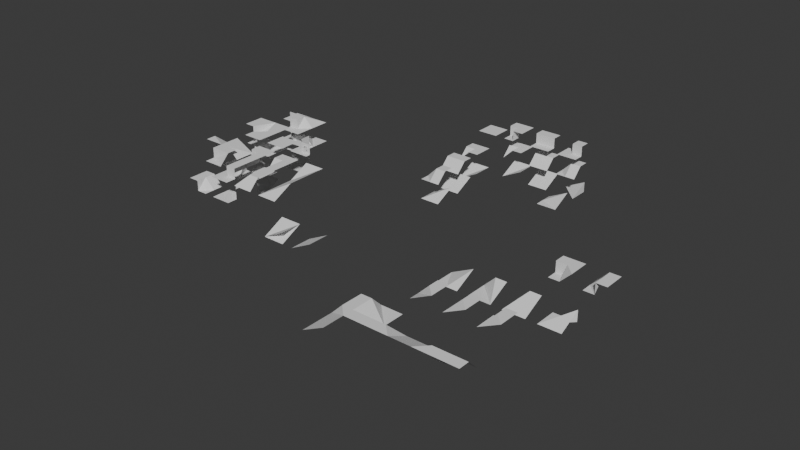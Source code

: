 # Source: Tiles_for_Unity.blend  (saved by Blender 4.0.36; exported with 4.5.12 LTS)
import bpy
from mathutils import Matrix  # noqa: F401  (used for matrix-valued properties, if any)

bpy.ops.wm.read_factory_settings(use_empty=True)
scene = bpy.context.scene
scene.name = 'Scene'

# ---- collections
col_blocks = bpy.data.collections.new('Blocks'); scene.collection.children.link(col_blocks)
col_example = bpy.data.collections.new('Example'); scene.collection.children.link(col_example)
col_basics = bpy.data.collections.new('Basics'); scene.collection.children.link(col_basics)
col_variations = bpy.data.collections.new('Variations'); col_basics.children.link(col_variations)

# ---- node groups
ng_auto_smooth = bpy.data.node_groups.new('Auto Smooth', 'GeometryNodeTree')
_s = ng_auto_smooth.interface.new_socket(name='Geometry', in_out='OUTPUT', socket_type='NodeSocketGeometry')
_s = ng_auto_smooth.interface.new_socket(name='Geometry', in_out='INPUT', socket_type='NodeSocketGeometry')
_s = ng_auto_smooth.interface.new_socket(name='Angle', in_out='INPUT', socket_type='NodeSocketFloat')
_s.subtype = 'ANGLE'
_s.min_value = 0.0
_s.max_value = 3.142
ng_auto_smooth.is_modifier = True
_N = ng_auto_smooth.nodes; _L = ng_auto_smooth.links
n0 = _N.new('NodeGroupOutput'); n0.name = 'Group Output'; n0.location = (480, -100)
n1 = _N.new('NodeGroupInput'); n1.name = 'Group Input'; n1.location = (-420, -300)
n2 = _N.new('NodeGroupInput'); n2.name = 'Group Input.001'; n2.location = (-60, -100)
n3 = _N.new('GeometryNodeSetShadeSmooth'); n3.name = 'Set Shade Smooth'; n3.location = (120, -100)
n3.domain = 'EDGE'
n4 = _N.new('GeometryNodeSetShadeSmooth'); n4.name = 'Set Shade Smooth.001'; n4.location = (300, -100)
n5 = _N.new('GeometryNodeInputMeshEdgeAngle'); n5.name = 'Edge Angle'; n5.location = (-420, -220)
n6 = _N.new('GeometryNodeInputEdgeSmooth'); n6.name = 'Is Edge Smooth'; n6.location = (-60, -160)
n7 = _N.new('GeometryNodeInputShadeSmooth'); n7.name = 'Is Face Smooth'; n7.location = (-240, -340)
n8 = _N.new('FunctionNodeBooleanMath'); n8.name = 'Boolean Math'; n8.location = (-60, -220)
n9 = _N.new('FunctionNodeCompare'); n9.name = 'Compare'; n9.location = (-240, -180)
n9.operation = 'LESS_EQUAL'
_L.new(n5.outputs[0], n9.inputs[0])
_L.new(n4.outputs[0], n0.inputs[0])
_L.new(n1.outputs[1], n9.inputs[1])
_L.new(n9.outputs[0], n8.inputs[0])
_L.new(n7.outputs[0], n8.inputs[1])
_L.new(n2.outputs[0], n3.inputs[0])
_L.new(n6.outputs[0], n3.inputs[1])
_L.new(n3.outputs[0], n4.inputs[0])
_L.new(n8.outputs[0], n3.inputs[2])
n0.is_active_output = True

# ---- world
world_world = bpy.data.worlds.new('World'); scene.world = world_world
world_world.use_nodes = True; world_world.node_tree.nodes.clear()
_N = world_world.node_tree.nodes; _L = world_world.node_tree.links
n0 = _N.new('ShaderNodeOutputWorld'); n0.name = 'World Output'; n0.location = (300, 300)
n1 = _N.new('ShaderNodeBackground'); n1.name = 'Background'; n1.location = (10, 300)
n1.inputs[0].default_value = (0.05088, 0.05088, 0.05088, 1.0)
_L.new(n1.outputs[0], n0.inputs[0])
n0.is_active_output = True
world_world.color = (0.05088, 0.05088, 0.05088)
world_world.use_sun_shadow = False
world_world.sun_shadow_jitter_overblur = 0.0

# ---- meshes
me_plane_033 = bpy.data.meshes.new('Plane.033')
me_plane_033.from_pydata([(-1.0, -1.0, 0.0), (0.0, -1.0, 0.0), (0.0, 0.0, 0.0), (1.0, 1.0, 1.0), (0.0, -1.0, 1.0), (1.0, -1.0, 1.0), (0.0, 0.0, 1.0), (-1.0, 0.0, 0.0), (-1.0, 1.0, 1.0), (-1.0, 0.0, 1.0)], [], [(2, 1, 4, 6), (0, 1, 2, 7), (4, 5, 3, 6), (6, 3, 8, 9), (2, 6, 9, 7)])
_uv = me_plane_033.uv_layers.new(name='UVMap')
_uv.uv.foreach_set('vector', [0.5, 0.5, 0.5, 0.0, 0.5, 0.0, 0.5, 0.5, 0.0, 0.0, 0.5, 0.0, 0.5, 0.5, 0.0, 0.5, 0.5, 0.0, 1.0, 0.0, 1.0, 1.0, 0.5, 0.5, 0.5, 0.5, 1.0, 1.0, 0.5, 1.0, 0.5, 0.5, 0.5, 0.5, 0.5, 0.5, 0.5, 0.5, 0.5, 0.5])
me_plane_033.update()
me_plane_035 = bpy.data.meshes.new('Plane.035')
me_plane_035.from_pydata([(-1.0, -1.0, 0.0), (0.0, 0.0, 1.0), (1.0, 1.0, 1.0), (0.0, 1.0, 1.0), (0.0, -1.0, 0.0), (1.0, -1.0, 0.0), (1.0, 0.0, 1.0), (-1.0, 1.0, 0.0), (-1.0, 0.0, 0.0)], [], [(4, 1, 8), (1, 6, 2, 3), (4, 5, 6, 1), (1, 3, 7, 8), (0, 4, 8)])
_uv = me_plane_035.uv_layers.new(name='UVMap')
_uv.uv.foreach_set('vector', [0.5, 0.0, 0.5, 0.5, 0.0, 0.5, 0.5, 0.5, 1.0, 0.5, 1.0, 1.0, 0.5, 1.0, 0.5, 0.0, 1.0, 0.0, 1.0, 0.5, 0.5, 0.5, 0.5, 0.5, 0.5, 1.0, 0.5, 1.0, 0.5, 0.5, 0.0, 0.0, 0.5, 0.0, 0.0, 0.5])
me_plane_035.update()
me_plane_029 = bpy.data.meshes.new('Plane.029')
me_plane_029.from_pydata([(1.0, -1.0, 0.0), (-1.0, 1.0, 0.0), (-1.0, -1.0, 0.0), (1.0, 0.0, 0.0), (0.0, 1.0, 0.0), (0.0, 0.0, 0.0), (1.0, 0.0, 1.0), (1.0, 1.0, 1.0), (0.0, 1.0, 1.0), (0.0, 0.0, 1.0)], [], [(2, 0, 3, 5), (2, 5, 4, 1), (9, 6, 7, 8), (4, 5, 9, 8), (5, 3, 6, 9)])
_uv = me_plane_029.uv_layers.new(name='UVMap')
_uv.uv.foreach_set('vector', [0.0, 0.0, 1.0, 0.0, 1.0, 0.5, 0.5, 0.5, 0.0, 0.0, 0.5, 0.5, 0.5, 1.0, 0.0, 1.0, 0.5, 0.5, 1.0, 0.5, 1.0, 1.0, 0.5, 1.0, 0.5, 1.0, 0.5, 0.5, 0.5, 0.5, 0.5, 1.0, 0.5, 0.5, 1.0, 0.5, 1.0, 0.5, 0.5, 0.5])
me_plane_029.update()
me_plane_038 = bpy.data.meshes.new('Plane.038')
me_plane_038.from_pydata([(-1.0, 1.0, 0.0), (-1.0, 0.0, 0.0), (1.0, 1.0, 1.0), (0.0, 1.0, 1.0), (1.0, -1.0, 1.0), (1.0, 0.0, 1.0), (0.0, 0.0, 1.0), (0.0, -1.0, 0.0), (0.0, -1.0, 1.0), (-1.0, -1.0, 0.0)], [], [(6, 5, 2, 3), (8, 4, 5, 6), (0, 3, 6, 1), (6, 7, 1), (6, 8, 7), (7, 9, 1)])
_uv = me_plane_038.uv_layers.new(name='UVMap')
_uv.uv.foreach_set('vector', [0.5, 0.5, 1.0, 0.5, 1.0, 1.0, 0.5, 1.0, 0.5, 0.0, 1.0, 0.0, 1.0, 0.5, 0.5, 0.5, 0.0, 1.0, 0.5, 1.0, 0.5, 1.0, 0.0, 1.0, 0.5, 1.0, 0.0, 1.0, 0.0, 1.0, 0.5, 1.0, 0.5, 1.0, 0.0, 1.0, 0.0, 1.0, 0.0, 0.0, 0.0, 1.0])
me_plane_038.update()
me_plane_031 = bpy.data.meshes.new('Plane.031')
me_plane_031.from_pydata([(-1.0, -1.0, 0.0), (-1.0, 1.0, 0.0), (0.0, -1.0, 0.0), (0.0, 1.0, 0.0), (1.0, 1.0, 1.0), (0.0, 1.0, 1.0), (0.0, -1.0, 1.0), (1.0, -1.0, 1.0)], [], [(6, 7, 4, 5), (3, 2, 6, 5), (2, 3, 1, 0)])
_uv = me_plane_031.uv_layers.new(name='UVMap')
_uv.uv.foreach_set('vector', [0.5, 0.0, 1.0, 0.0, 1.0, 1.0, 0.5, 1.0, 0.5, 1.0, 0.5, 0.0, 0.5, 0.0, 0.5, 1.0, 0.5, 0.0, 0.5, 1.0, 0.0, 1.0, 0.0, 0.0])
me_plane_031.update()
me_plane_037 = bpy.data.meshes.new('Plane.037')
me_plane_037.from_pydata([(-1.0, 1.0, 0.0), (1.0, 1.0, 1.0), (0.0, 1.0, 1.0), (1.0, -1.0, 1.0), (-1.0, -1.0, 0.0), (0.0, -1.0, 1.0)], [], [(5, 3, 1, 2), (2, 5, 4, 0)])
_uv = me_plane_037.uv_layers.new(name='UVMap')
_uv.uv.foreach_set('vector', [0.5, 0.0, 1.0, 0.0, 1.0, 1.0, 0.5, 1.0, 0.5, 1.0, 0.5, 1.0, 0.0, 1.0, 0.0, 1.0])
me_plane_037.update()
me_plane_051 = bpy.data.meshes.new('Plane.051')
me_plane_051.from_pydata([(0.0, 0.0, 1.0), (-1.0, 0.0, 1.0), (-1.0, 1.0, 1.0), (1.0, 1.0, 1.0), (0.0, -1.0, 1.0), (-1.0, -1.0, 0.0), (1.0, -1.0, 1.0)], [], [(1, 0, 3, 2), (5, 4, 0), (5, 0, 1), (0, 4, 6, 3)])
_uv = me_plane_051.uv_layers.new(name='UVMap')
_uv.uv.foreach_set('vector', [0.5, 1.0, 0.0, 0.0, 0.0, 0.0, 0.5, 1.0, 0.0, 0.0, 0.0, 0.0, 0.0, 0.0, 0.0, 0.0, 0.0, 0.0, 0.5, 1.0, 0.0, 0.0, 0.0, 0.0, 0.0, 0.0, 0.0, 0.0])
me_plane_051.update()
me_plane_082 = bpy.data.meshes.new('Plane.082')
me_plane_082.from_pydata([(-1.0, -1.0, 0.0), (1.0, 1.51e-07, 1.0), (1.0, 1.0, 1.0), (0.0, -1.0, 0.0), (1.0, -1.0, 1.0), (0.0, 0.0, 0.0), (-1.0, 0.0, 0.0), (-1.0, 0.0, 1.0), (0.0, 7.55e-08, 1.0), (-1.0, 1.0, 1.0), (-7.55e-08, 1.0, 1.0)], [], [(0, 3, 5, 6), (8, 10, 2, 1), (7, 8, 5, 6), (8, 3, 5), (8, 7, 9, 10), (1, 4, 8), (4, 3, 8)])
_uv = me_plane_082.uv_layers.new(name='UVMap')
_uv.uv.foreach_set('vector', [0.0, 0.0, 0.5, 0.0, 0.5, 0.5, 0.0, 0.5, 0.0, 0.0, 0.0, 0.0, 0.0, 0.0, 0.0, 0.0, 0.5, 0.5, 0.0, 0.0, 0.5, 0.5, 0.5, 0.5, 0.0, 0.0, 0.5, 0.0, 0.5, 0.5, 0.0, 0.0, 0.0, 0.0, 0.0, 0.0, 0.0, 0.0, 0.0, 0.0, 1.0, 0.0, 0.0, 0.0, 1.0, 0.0, 0.5, 0.0, 0.0, 0.0])
me_plane_082.update()
me_plane_089 = bpy.data.meshes.new('Plane.089')
me_plane_089.from_pydata([(-1.0, -1.0, 0.0), (1.0, -1.0, 1.0), (-1.0, 1.0, 0.0), (-1.0, 0.0, 0.0), (1.0, 0.0, 1.0), (1.0, 1.0, 1.0)], [], [(0, 1, 4, 3), (4, 5, 2, 3)])
_uv = me_plane_089.uv_layers.new(name='UVMap')
_uv.uv.foreach_set('vector', [0.0, 0.0, 1.0, 0.0, 1.0, 0.5, 0.0, 0.5, 1.0, 0.5, 1.0, 1.0, 0.0, 1.0, 0.0, 0.5])
me_plane_089.update()
me_plane_090 = bpy.data.meshes.new('Plane.090')
me_plane_090.from_pydata([(-1.0, -1.0, 0.0), (1.0, -1.0, 1.0), (-1.0, 1.0, 0.0), (1.0, 1.0, 1.0)], [], [(1, 3, 2, 0)])
_uv = me_plane_090.uv_layers.new(name='UVMap')
_uv.uv.foreach_set('vector', [1.0, 0.0, 1.0, 1.0, 0.0, 1.0, 0.0, 0.0])
me_plane_090.update()
me_plane_091 = bpy.data.meshes.new('Plane.091')
me_plane_091.from_pydata([(-1.0, -1.0, 0.0), (1.0, -1.0, 1.0), (-1.0, 1.0, 0.0), (-1.0, 0.0, 0.0), (0.0, 0.0, 1.0), (1.0, 1.0, 1.0), (0.0, 1.0, 1.0)], [], [(0, 1, 3), (4, 6, 2, 3), (4, 3, 1), (4, 1, 5, 6)])
_uv = me_plane_091.uv_layers.new(name='UVMap')
_uv.uv.foreach_set('vector', [0.0, 0.0, 1.0, 0.0, 0.0, 0.5, 0.5, 0.5, 0.5, 1.0, 0.0, 1.0, 0.0, 0.5, 0.5, 0.5, 0.0, 0.5, 1.0, 0.0, 0.5, 0.5, 1.0, 0.0, 1.0, 1.0, 0.5, 1.0])
me_plane_091.update()
me_plane_092 = bpy.data.meshes.new('Plane.092')
me_plane_092.from_pydata([(1.0, -1.0, 1.0), (0.0, 1.0, 0.0), (0.0, 0.0, 0.0), (0.0, 0.0, 1.0), (1.0, 1.0, 1.0), (0.0, 1.0, 1.0), (-1.0, 1.0, 0.0), (-1.0, -1.0, 0.0)], [], [(0, 3, 7), (3, 5, 1, 2), (2, 1, 6, 7), (3, 0, 4, 5), (3, 2, 7)])
_uv = me_plane_092.uv_layers.new(name='UVMap')
_uv.uv.foreach_set('vector', [1.0, 0.0, 0.5, 0.5, 0.0, 0.0, 0.5, 0.5, 0.5, 1.0, 0.0, 1.0, 0.0, 0.5, 0.0, 0.5, 0.0, 1.0, 0.0, 1.0, 0.0, 0.0, 0.5, 0.5, 1.0, 0.0, 1.0, 1.0, 0.5, 1.0, 0.5, 0.5, 0.0, 0.5, 0.0, 0.0])
me_plane_092.update()
me_plane_093 = bpy.data.meshes.new('Plane.093')
me_plane_093.from_pydata([(1.0, -1.0, 1.0), (-1.0, 1.0, 1.0), (-1.0, -1.0, 0.0), (1.0, 1.0, 1.0)], [], [(1, 2, 3), (2, 0, 3)])
_uv = me_plane_093.uv_layers.new(name='UVMap')
_uv.uv.foreach_set('vector', [0.0, 1.0, 0.0, 0.0, 1.0, 1.0, 0.0, 0.0, 1.0, 0.0, 1.0, 1.0])
me_plane_093.update()
me_plane_095 = bpy.data.meshes.new('Plane.095')
me_plane_095.from_pydata([(1.0, -1.0, 0.0), (-1.0, 1.0, 0.0), (-1.0, -1.0, 0.0), (1.0, 1.0, 1.0), (0.0, 1.0, 1.0)], [], [(2, 1, 0), (0, 1, 4), (3, 0, 4)])
_uv = me_plane_095.uv_layers.new(name='UVMap')
_uv.uv.foreach_set('vector', [0.0, 0.0, 0.0, 0.0, 0.0, 0.0, 0.0, 0.0, 0.0, 0.0, 0.0, 0.0, 0.0, 0.0, 0.0, 0.0, 0.0, 0.0])
me_plane_095.update()
me_plane_096 = bpy.data.meshes.new('Plane.096')
me_plane_096.from_pydata([(1.0, -1.0, 0.0), (-1.0, 1.0, 0.0), (-1.0, -1.0, 0.0), (1.0, 1.0, 1.0), (0.0, 1.0, 1.0)], [], [(2, 3, 4), (2, 0, 3), (1, 2, 4)])
_uv = me_plane_096.uv_layers.new(name='UVMap')
_uv.uv.foreach_set('vector', [0.0, 0.0, 1.0, 1.0, 0.75, 0.75, 0.0, 0.0, 1.0, 0.0, 1.0, 1.0, 0.0, 0.0, 0.0, 0.0, 0.75, 0.75])
me_plane_096.update()
me_plane_098 = bpy.data.meshes.new('Plane.098')
me_plane_098.from_pydata([(1.0, -1.0, 0.0), (1.0, 1.0, 0.0), (-1.0, -1.0, 0.0), (1.0, 1.0, 1.0), (-1.0, 1.0, 0.0)], [], [(1, 2, 3), (2, 0, 3), (1, 4, 2)])
_uv = me_plane_098.uv_layers.new(name='UVMap')
_uv.uv.foreach_set('vector', [0.0, 1.0, 0.0, 0.0, 1.0, 1.0, 0.0, 0.0, 1.0, 0.0, 1.0, 1.0, 0.0, 1.0, 0.0, 0.0, 0.0, 0.0])
me_plane_098.update()
me_plane_099 = bpy.data.meshes.new('Plane.099')
me_plane_099.from_pydata([(-1.0, -1.0, 0.0), (1.0, -1.0, 1.0), (-1.0, 1.0, 0.0), (-1.0, 0.0, 0.0), (0.0, 0.0, 0.5), (1.0, 0.0, 1.0), (1.0, 1.0, 1.0), (0.0, 1.0, 0.5), (0.0, -1.0, 0.5)], [], [(5, 6, 7, 4), (0, 8, 4, 3), (8, 1, 5, 4), (4, 7, 2, 3)])
_uv = me_plane_099.uv_layers.new(name='UVMap')
_uv.uv.foreach_set('vector', [1.0, 0.5, 1.0, 1.0, 0.5, 1.0, 0.5, 0.5, 0.0, 0.0, 0.5, 0.0, 0.5, 0.5, 0.0, 0.5, 0.5, 0.0, 1.0, 0.0, 1.0, 0.5, 0.5, 0.5, 0.5, 0.5, 0.5, 1.0, 0.0, 1.0, 0.0, 0.5])
me_plane_099.update()
me_plane_100 = bpy.data.meshes.new('Plane.100')
me_plane_100.from_pydata([(-1.0, -1.0, 0.0), (1.0, -1.0, 1.0), (-1.0, 1.0, 0.0), (-1.0, 0.0, 0.0), (0.0, 0.0, 1.0), (1.0, 1.0, 1.0), (0.0, 1.0, 1.0)], [], [(0, 1, 3), (4, 6, 2, 3), (4, 3, 1), (4, 1, 5, 6)])
_uv = me_plane_100.uv_layers.new(name='UVMap')
_uv.uv.foreach_set('vector', [0.0, 0.0, 1.0, 0.0, 0.0, 0.5, 0.5, 0.5, 0.5, 1.0, 0.0, 1.0, 0.0, 0.5, 0.5, 0.5, 0.0, 0.5, 1.0, 0.0, 0.5, 0.5, 1.0, 0.0, 1.0, 1.0, 0.5, 1.0])
me_plane_100.update()
me_plane_101 = bpy.data.meshes.new('Plane.101')
me_plane_101.from_pydata([(-1.0, -1.0, 0.0), (0.0, 0.0, 1.0), (1.0, 1.0, 1.0), (0.0, 1.0, 1.0), (0.0, -1.0, 0.0), (1.0, -1.0, 0.0), (1.0, 0.0, 1.0), (-1.0, 1.0, 0.0), (-1.0, 0.0, 0.0)], [], [(4, 1, 8), (1, 6, 2, 3), (4, 5, 6, 1), (1, 3, 7, 8), (0, 4, 8)])
_uv = me_plane_101.uv_layers.new(name='UVMap')
_uv.uv.foreach_set('vector', [0.5, 0.0, 0.5, 0.5, 0.0, 0.5, 0.5, 0.5, 1.0, 0.5, 1.0, 1.0, 0.5, 1.0, 0.5, 0.0, 1.0, 0.0, 1.0, 0.5, 0.5, 0.5, 0.5, 0.5, 0.5, 1.0, 0.5, 1.0, 0.5, 0.5, 0.0, 0.0, 0.5, 0.0, 0.0, 0.5])
me_plane_101.update()
me_plane_103 = bpy.data.meshes.new('Plane.103')
me_plane_103.from_pydata([(1.0, -1.0, 0.0), (-1.0, 1.0, 0.0), (-1.0, -1.0, 0.0), (1.0, 1.0, 1.0), (0.0, 1.0, 1.0)], [], [(2, 1, 0), (0, 1, 4), (3, 0, 4)])
_uv = me_plane_103.uv_layers.new(name='UVMap')
_uv.uv.foreach_set('vector', [0.0, 0.0, 0.0, 0.0, 0.0, 0.0, 0.0, 0.0, 0.0, 0.0, 0.0, 0.0, 0.0, 0.0, 0.0, 0.0, 0.0, 0.0])
me_plane_103.update()
me_plane_104 = bpy.data.meshes.new('Plane.104')
me_plane_104.from_pydata([(3.0, -1.0, 1.0), (2.0, -1.0, 1.0), (1.0, 1.0, 1.0), (2.0, 1.0, 1.0), (1.0, -1.0, 0.0), (3.0, 1.0, 1.0)], [], [(4, 1, 3), (2, 4, 3), (3, 1, 0, 5)])
_uv = me_plane_104.uv_layers.new(name='UVMap')
_uv.uv.foreach_set('vector', [0.0, 0.0, 0.0, 0.0, 0.0, 0.0, 0.0, 0.0, 0.0, 0.0, 0.0, 0.0, 0.0, 0.0, 0.0, 0.0, 0.0, 0.0, 0.0, 0.0])
me_plane_104.update()
me_plane_105 = bpy.data.meshes.new('Plane.105')
me_plane_105.from_pydata([(-1.0, -1.0, 0.0), (1.0, -1.0, 1.0), (-1.0, 1.0, 0.0), (-1.0, 0.0, 0.0), (0.0, 0.0, 1.0), (1.0, 1.0, 1.0), (0.0, 1.0, 1.0)], [], [(1, 4, 0), (4, 6, 2, 3), (4, 1, 5, 6), (4, 3, 0)])
_uv = me_plane_105.uv_layers.new(name='UVMap')
_uv.uv.foreach_set('vector', [1.0, 0.0, 0.5, 0.5, 0.0, 0.0, 0.5, 0.5, 0.5, 1.0, 0.0, 1.0, 0.0, 0.5, 0.5, 0.5, 1.0, 0.0, 1.0, 1.0, 0.5, 1.0, 0.5, 0.5, 0.0, 0.5, 0.0, 0.0])
me_plane_105.update()
me_plane_106 = bpy.data.meshes.new('Plane.106')
me_plane_106.from_pydata([(1.0, -1.0, 1.0), (0.0, 1.0, 0.0), (0.0, 0.0, 0.0), (0.0, 0.0, 1.0), (1.0, 1.0, 1.0), (0.0, 1.0, 1.0), (-1.0, 1.0, 0.0), (-1.0, -1.0, 0.0)], [], [(0, 3, 7), (3, 5, 1, 2), (2, 1, 6, 7), (3, 0, 4, 5), (3, 2, 7)])
_uv = me_plane_106.uv_layers.new(name='UVMap')
_uv.uv.foreach_set('vector', [1.0, 0.0, 0.5, 0.5, 0.0, 0.0, 0.5, 0.5, 0.5, 1.0, 0.0, 1.0, 0.0, 0.5, 0.0, 0.5, 0.0, 1.0, 0.0, 1.0, 0.0, 0.0, 0.5, 0.5, 1.0, 0.0, 1.0, 1.0, 0.5, 1.0, 0.5, 0.5, 0.0, 0.5, 0.0, 0.0])
me_plane_106.update()
me_plane_107 = bpy.data.meshes.new('Plane.107')
me_plane_107.from_pydata([(-1.0, 1.0, 0.0), (-1.0, 0.0, 0.0), (1.0, 1.0, 1.0), (0.0, 1.0, 1.0), (1.0, -1.0, 1.0), (1.0, 0.0, 1.0), (0.0, 0.0, 1.0), (0.0, -1.0, 0.0), (0.0, -1.0, 1.0), (-1.0, -1.0, 0.0)], [], [(6, 5, 2, 3), (8, 4, 5, 6), (0, 3, 6, 1), (6, 7, 1), (6, 8, 7), (7, 9, 1)])
_uv = me_plane_107.uv_layers.new(name='UVMap')
_uv.uv.foreach_set('vector', [0.5, 0.5, 1.0, 0.5, 1.0, 1.0, 0.5, 1.0, 0.5, 0.0, 1.0, 0.0, 1.0, 0.5, 0.5, 0.5, 0.0, 1.0, 0.5, 1.0, 0.5, 1.0, 0.0, 1.0, 0.5, 1.0, 0.0, 1.0, 0.0, 1.0, 0.5, 1.0, 0.5, 1.0, 0.0, 1.0, 0.0, 1.0, 0.0, 0.0, 0.0, 1.0])
me_plane_107.update()
me_plane_108 = bpy.data.meshes.new('Plane.108')
me_plane_108.from_pydata([(-1.0, -1.0, 0.0), (1.0, -1.0, 1.0), (-1.0, 1.0, 0.0), (-1.0, 0.0, 0.0), (0.0, 0.0, 0.5), (1.0, 0.0, 1.0), (1.0, 1.0, 1.0), (0.0, 1.0, 0.5), (0.0, -1.0, 0.5)], [], [(5, 6, 7, 4), (0, 8, 4, 3), (8, 1, 5, 4), (4, 7, 2, 3)])
_uv = me_plane_108.uv_layers.new(name='UVMap')
_uv.uv.foreach_set('vector', [1.0, 0.5, 1.0, 1.0, 0.5, 1.0, 0.5, 0.5, 0.0, 0.0, 0.5, 0.0, 0.5, 0.5, 0.0, 0.5, 0.5, 0.0, 1.0, 0.0, 1.0, 0.5, 0.5, 0.5, 0.5, 0.5, 0.5, 1.0, 0.0, 1.0, 0.0, 0.5])
me_plane_108.update()
me_plane_109 = bpy.data.meshes.new('Plane.109')
me_plane_109.from_pydata([(-1.0, -1.0, 0.0), (1.0, -1.0, 1.0), (-1.0, 1.0, 0.0), (-1.0, 0.0, 0.0), (0.0, 0.0, 1.0), (1.0, 1.0, 1.0), (0.0, 1.0, 1.0)], [], [(4, 6, 2, 3), (4, 1, 5, 6), (4, 3, 0), (1, 4, 0)])
_uv = me_plane_109.uv_layers.new(name='UVMap')
_uv.uv.foreach_set('vector', [0.5, 0.5, 0.5, 1.0, 0.0, 1.0, 0.0, 0.5, 0.5, 0.5, 1.0, 0.0, 1.0, 1.0, 0.5, 1.0, 0.5, 0.5, 0.0, 0.5, 0.0, 0.0, 1.0, 0.0, 0.5, 0.5, 0.0, 0.0])
me_plane_109.update()
me_plane_110 = bpy.data.meshes.new('Plane.110')
me_plane_110.from_pydata([(-1.0, -1.0, 0.0), (1.0, -1.0, 1.0), (-1.0, 1.0, 0.0), (1.0, 1.0, 0.0), (-1.0, 0.0, 0.0)], [], [(3, 2, 4), (0, 1, 4), (1, 3, 4)])
_uv = me_plane_110.uv_layers.new(name='UVMap')
_uv.uv.foreach_set('vector', [1.0, 1.0, 0.0, 1.0, 0.0, 0.5, 0.0, 0.0, 1.0, 0.0, 0.0, 0.5, 1.0, 0.0, 1.0, 1.0, 0.0, 0.5])
me_plane_110.update()
me_plane_112 = bpy.data.meshes.new('Plane.112')
me_plane_112.from_pydata([(-1.0, -1.0, 0.0), (1.0, -1.0, 0.0), (-1.0, 1.0, 0.0), (1.0, 1.0, 0.0)], [], [(3, 2, 0, 1)])
_uv = me_plane_112.uv_layers.new(name='UVMap')
_uv.uv.foreach_set('vector', [1.0, 1.0, 0.0, 1.0, 0.0, 0.0, 1.0, 0.0])
me_plane_112.update()
me_plane_113 = bpy.data.meshes.new('Plane.113')
me_plane_113.from_pydata([(-1.0, 1.0, 0.0), (1.0, 1.0, 1.0), (1.0, 1.0, 0.0), (1.0, -1.0, 0.0)], [], [(1, 2, 0), (2, 1, 3), (1, 0, 3)])
_uv = me_plane_113.uv_layers.new(name='UVMap')
_uv.uv.foreach_set('vector', [1.0, 1.0, 0.0, 0.0, 0.0, 1.0, 0.0, 0.0, 1.0, 1.0, 0.0, 0.0, 1.0, 1.0, 0.0, 1.0, 0.0, 0.0])
me_plane_113.update()
me_plane_117 = bpy.data.meshes.new('Plane.117')
me_plane_117.from_pydata([(0.0, 0.0, 1.0), (-1.0, 0.0, 1.0), (-1.0, 1.0, 1.0), (1.0, 1.0, 1.0), (0.0, -1.0, 1.0), (-1.0, -1.0, 0.0), (1.0, -1.0, 1.0)], [], [(1, 0, 3, 2), (5, 4, 0), (5, 0, 1), (0, 4, 6, 3)])
_uv = me_plane_117.uv_layers.new(name='UVMap')
_uv.uv.foreach_set('vector', [0.5, 1.0, 0.0, 0.0, 0.0, 0.0, 0.5, 1.0, 0.0, 0.0, 0.0, 0.0, 0.0, 0.0, 0.0, 0.0, 0.0, 0.0, 0.5, 1.0, 0.0, 0.0, 0.0, 0.0, 0.0, 0.0, 0.0, 0.0])
me_plane_117.update()
me_plane_118 = bpy.data.meshes.new('Plane.118')
me_plane_118.from_pydata([(-1.0, 1.0, 0.0), (1.0, 1.0, 1.0), (0.0, 1.0, 1.0), (1.0, -1.0, 1.0), (-1.0, -1.0, 0.0), (0.0, -1.0, 1.0)], [], [(5, 3, 1, 2), (2, 5, 4, 0)])
_uv = me_plane_118.uv_layers.new(name='UVMap')
_uv.uv.foreach_set('vector', [0.5, 0.0, 1.0, 0.0, 1.0, 1.0, 0.5, 1.0, 0.5, 1.0, 0.5, 1.0, 0.0, 1.0, 0.0, 1.0])
me_plane_118.update()
me_plane_119 = bpy.data.meshes.new('Plane.119')
me_plane_119.from_pydata([(-1.0, -1.0, 0.0), (0.0, 0.0, 1.0), (1.0, 1.0, 1.0), (0.0, 1.0, 1.0), (0.0, -1.0, 0.0), (1.0, -1.0, 0.0), (1.0, 0.0, 1.0), (-1.0, 1.0, 0.0), (-1.0, 0.0, 0.0)], [], [(4, 1, 8), (1, 6, 2, 3), (4, 5, 6, 1), (1, 3, 7, 8), (0, 4, 8)])
_uv = me_plane_119.uv_layers.new(name='UVMap')
_uv.uv.foreach_set('vector', [0.5, 0.0, 0.5, 0.5, 0.0, 0.5, 0.5, 0.5, 1.0, 0.5, 1.0, 1.0, 0.5, 1.0, 0.5, 0.0, 1.0, 0.0, 1.0, 0.5, 0.5, 0.5, 0.5, 0.5, 0.5, 1.0, 0.5, 1.0, 0.5, 0.5, 0.0, 0.0, 0.5, 0.0, 0.0, 0.5])
me_plane_119.update()
me_plane_120 = bpy.data.meshes.new('Plane.120')
me_plane_120.from_pydata([(1.0, -1.0, 1.0), (-1.0, 1.0, 1.0), (-1.0, -1.0, 0.0), (1.0, 1.0, 1.0)], [], [(1, 2, 3), (2, 0, 3)])
_uv = me_plane_120.uv_layers.new(name='UVMap')
_uv.uv.foreach_set('vector', [0.0, 1.0, 0.0, 0.0, 1.0, 1.0, 0.0, 0.0, 1.0, 0.0, 1.0, 1.0])
me_plane_120.update()
me_plane_121 = bpy.data.meshes.new('Plane.121')
me_plane_121.from_pydata([(-1.0, -1.0, 0.0), (1.0, -1.0, 1.0), (-1.0, 1.0, 0.0), (1.0, 1.0, 1.0)], [], [(1, 3, 2, 0)])
_uv = me_plane_121.uv_layers.new(name='UVMap')
_uv.uv.foreach_set('vector', [1.0, 0.0, 1.0, 1.0, 0.0, 1.0, 0.0, 0.0])
me_plane_121.update()
me_plane_122 = bpy.data.meshes.new('Plane.122')
me_plane_122.from_pydata([(1.0, -1.0, 0.0), (-1.0, 1.0, 0.0), (-1.0, -1.0, 0.0), (1.0, 1.0, 1.0)], [], [(1, 2, 3), (2, 0, 3)])
_uv = me_plane_122.uv_layers.new(name='UVMap')
_uv.uv.foreach_set('vector', [0.0, 1.0, 0.0, 0.0, 1.0, 1.0, 0.0, 0.0, 1.0, 0.0, 1.0, 1.0])
me_plane_122.update()
me_plane_123 = bpy.data.meshes.new('Plane.123')
me_plane_123.from_pydata([(-1.0, -1.0, 0.0), (1.0, -1.0, 0.0), (-1.0, 1.0, 0.0), (1.0, 1.0, 1.0), (-1.0, 0.0, 0.0)], [], [(3, 2, 4), (0, 1, 4), (1, 3, 4)])
_uv = me_plane_123.uv_layers.new(name='UVMap')
_uv.uv.foreach_set('vector', [1.0, 1.0, 0.0, 1.0, 0.0, 0.5, 0.0, 0.0, 1.0, 0.0, 0.0, 0.5, 1.0, 0.0, 1.0, 1.0, 0.0, 0.5])
me_plane_123.update()
me_plane_195 = bpy.data.meshes.new('Plane.195')
me_plane_195.from_pydata([(4.0, -1.0, 1.0), (2.0, 1.0, 1.0), (2.0, -1.0, 1.0), (2.5, 1.0, 2.0), (3.275, -0.5, 1.275), (4.0, -0.5, 2.0), (2.5, 0.0, 2.0), (3.0, -0.5, 2.0), (3.725, -0.5, 1.725), (3.275, -0.5, 1.725), (3.725, -0.5, 1.275), (3.75, -0.5, 1.75), (3.25, -0.5, 1.75), (3.75, -0.5, 1.25), (3.25, -0.5, 1.25), (3.75, -0.55, 1.75), (3.25, -0.55, 1.75), (3.75, -0.55, 1.25), (3.25, -0.55, 1.25), (3.725, -0.55, 1.725), (3.275, -0.55, 1.725), (3.725, -0.55, 1.275), (3.275, -0.55, 1.275), (3.5, -0.5, 1.725), (3.725, -0.5, 1.5), (3.5, -0.5, 1.275), (3.275, -0.5, 1.5), (3.75, -1.0, 1.0), (3.525, -0.5, 1.525), (3.7, -0.5, 1.525), (3.7, -0.5, 1.7), (3.525, -0.5, 1.7), (3.3, -0.5, 1.525), (3.475, -0.5, 1.525), (3.475, -0.5, 1.7), (3.3, -0.5, 1.7), (3.3, -0.5, 1.3), (3.475, -0.5, 1.3), (3.475, -0.5, 1.475), (3.3, -0.5, 1.475), (3.525, -0.5, 1.3), (3.7, -0.5, 1.3), (3.7, -0.5, 1.475), (3.525, -0.5, 1.475), (3.5, -0.525, 1.725), (3.275, -0.525, 1.725), (3.725, -0.525, 1.5), (3.725, -0.525, 1.725), (3.5, -0.525, 1.275), (3.275, -0.525, 1.275), (3.275, -0.525, 1.5), (3.725, -0.525, 1.275), (3.5, -0.525, 1.5), (3.7, -0.525, 1.525), (3.525, -0.525, 1.525), (3.525, -0.525, 1.7), (3.7, -0.525, 1.7), (3.475, -0.525, 1.525), (3.3, -0.525, 1.525), (3.3, -0.525, 1.7), (3.475, -0.525, 1.7), (3.475, -0.525, 1.3), (3.3, -0.525, 1.3), (3.3, -0.525, 1.475), (3.475, -0.525, 1.475), (3.7, -0.525, 1.3), (3.525, -0.525, 1.3), (3.525, -0.525, 1.475), (3.7, -0.525, 1.475), (3.25, -1.0, 1.0), (3.0, -0.5, 1.25), (2.5, 0.0, 1.25), (2.5, 1.0, 1.25), (4.0, -0.5, 1.25), (4.0, -0.5, 1.062), (3.75, -0.5, 1.062), (3.25, -0.5, 1.062), (3.0, -0.5, 1.062), (2.5, 0.0, 1.062), (2.5, 1.0, 1.062), (2.45, 1.0, 1.0), (3.75, -0.55, 1.0), (3.25, -0.55, 1.0), (4.0, -0.55, 1.0), (3.75, -0.55, 1.062), (3.25, -0.55, 1.062), (2.979, -0.55, 1.062), (2.45, 1.0, 1.062), (4.0, -0.55, 1.062), (2.45, -0.02071, 1.062), (2.979, -0.55, 1.0), (2.45, -0.02071, 1.0), (2.5, 0.75, 1.9), (2.5, 0.25, 1.9), (2.0, 0.25, 1.0), (2.0, 0.75, 1.0), (2.5, 0.275, 1.062), (2.5, 0.725, 1.062), (2.5, 0.75, 1.25), (2.5, 0.25, 1.25), (2.45, 0.75, 1.062), (2.45, 0.25, 1.062), (2.45, 0.75, 1.0), (2.45, 0.25, 1.0), (2.5, 0.25, 1.062), (2.5, 0.75, 1.062), (2.5, 0.275, 1.25), (2.5, 0.725, 1.875), (2.5, 0.275, 1.875), (2.5, 0.725, 1.25), (2.45, 0.725, 1.062), (2.45, 0.275, 1.062), (2.45, 0.275, 1.0), (2.45, 0.725, 1.0), (2.0, 0.725, 1.0), (2.0, 0.275, 1.0)], [], [(79, 105, 98, 72), (78, 104, 101, 89), (78, 77, 70, 71), (12, 11, 5, 7), (11, 13, 73, 5), (14, 13, 17, 18), (11, 12, 16, 15), (8, 24, 10, 51, 46, 47), (4, 26, 9, 45, 50, 49), (20, 19, 15, 16), (19, 21, 17, 15), (21, 22, 18, 17), (22, 20, 16, 18), (10, 25, 4, 49, 48, 51), (13, 11, 15, 17), (9, 23, 8, 47, 44, 45), (12, 14, 18, 16), (38, 37, 61, 64), (31, 30, 56, 55), (40, 43, 67, 66), (34, 33, 57, 60), (9, 26, 50, 45), (36, 39, 63, 62), (30, 29, 53, 56), (41, 40, 66, 65), (32, 35, 59, 58), (25, 10, 51, 48), (37, 36, 62, 61), (28, 31, 55, 54), (33, 32, 58, 57), (26, 4, 49, 50), (10, 24, 46, 51), (29, 28, 54, 53), (52, 46, 53, 54), (46, 47, 56, 53), (47, 44, 55, 56), (44, 52, 54, 55), (50, 52, 57, 58), (52, 44, 60, 57), (44, 45, 59, 60), (45, 50, 58, 59), (49, 48, 61, 62), (48, 52, 64, 61), (52, 50, 63, 64), (50, 49, 62, 63), (48, 51, 65, 66), (51, 46, 68, 65), (46, 52, 67, 68), (52, 48, 66, 67), (35, 34, 60, 59), (42, 41, 65, 68), (39, 38, 64, 63), (43, 42, 68, 67), (23, 9, 45, 44), (24, 8, 47, 46), (8, 23, 44, 47), (4, 25, 48, 49), (45, 44, 47, 19, 20), (47, 46, 51, 21, 19), (51, 48, 49, 22, 21), (49, 50, 45, 20, 22), (75, 13, 14, 76), (27, 81, 82, 69), (70, 14, 12, 7), (71, 70, 7, 6), (102, 80, 1, 95), (14, 70, 77, 76), (104, 78, 71, 99), (73, 13, 75, 74), (76, 77, 86, 85), (88, 84, 81, 83), (85, 86, 90, 82), (81, 84, 85, 82), (91, 90, 86, 89), (75, 76, 85, 84), (74, 75, 84, 88), (2, 69, 82, 90), (77, 78, 89, 86), (91, 103, 94, 2), (83, 81, 27, 0), (90, 91, 2), (103, 91, 89, 101), (105, 79, 87, 100), (99, 71, 6, 93), (80, 102, 100, 87), (105, 100, 110, 97), (103, 101, 111, 112), (102, 95, 114, 113), (106, 108, 107, 109), (96, 106, 109, 97), (72, 98, 92, 3), (96, 111, 101, 104), (108, 106, 99, 93), (107, 108, 93, 92), (109, 107, 92, 98), (106, 96, 104, 99), (97, 109, 98, 105), (97, 96, 111, 110), (110, 111, 112, 113), (113, 112, 115, 114), (113, 110, 100, 102), (112, 115, 94, 103), (92, 93, 6, 3)])
_uv = me_plane_195.uv_layers.new(name='UVMap')
_uv.uv.foreach_set('vector', [0.5, 1.0, 0.5, 0.9167, 0.5, 0.9167, 0.5, 1.0, 0.5, 0.6667, 0.5, 0.75, 0.5, 0.7533, 0.5, 0.6667, 0.5, 0.6667, 0.6667, 0.5, 0.6667, 0.5, 0.5, 0.6667, 0.75, 0.5, 0.9167, 0.5, 1.0, 0.5, 0.6667, 0.5, 0.9167, 0.5, 0.9167, 0.5, 1.0, 0.5, 1.0, 0.5, 0.75, 0.5, 0.9167, 0.5, 0.9167, 0.5, 0.75, 0.5, 0.9167, 0.5, 0.75, 0.5, 0.75, 0.5, 0.9167, 0.5, 0.9083, 0.5, 0.9083, 0.5, 0.9083, 0.5, 0.9083, 0.5, 0.9083, 0.5, 0.9083, 0.5, 0.7583, 0.5, 0.7583, 0.5, 0.7583, 0.5, 0.7583, 0.5, 0.7583, 0.5, 0.7583, 0.5, 0.7583, 0.5, 0.9083, 0.5, 0.9167, 0.5, 0.75, 0.5, 0.9083, 0.5, 0.9083, 0.5, 0.9167, 0.5, 0.9167, 0.5, 0.9083, 0.5, 0.7583, 0.5, 0.75, 0.5, 0.9167, 0.5, 0.7583, 0.5, 0.7583, 0.5, 0.75, 0.5, 0.75, 0.5, 0.9083, 0.5, 0.8333, 0.5, 0.7583, 0.5, 0.7583, 0.5, 0.8333, 0.5, 0.9083, 0.5, 0.9167, 0.5, 0.9167, 0.5, 0.9167, 0.5, 0.9167, 0.5, 0.7583, 0.5, 0.8333, 0.5, 0.9083, 0.5, 0.9083, 0.5, 0.8333, 0.5, 0.7583, 0.5, 0.75, 0.5, 0.75, 0.5, 0.75, 0.5, 0.75, 0.5, 0.0, 0.0, 0.0, 0.0, 0.0, 0.0, 0.0, 0.0, 0.0, 0.0, 0.0, 0.0, 0.0, 0.0, 0.0, 0.0, 0.0, 0.0, 0.0, 0.0, 0.0, 0.0, 0.0, 0.0, 0.0, 0.0, 0.0, 0.0, 0.0, 0.0, 0.0, 0.0, 0.7583, 0.5, 0.7583, 0.5, 0.7583, 0.5, 0.7583, 0.5, 0.0, 0.0, 0.0, 0.0, 0.0, 0.0, 0.0, 0.0, 0.0, 0.0, 0.0, 0.0, 0.0, 0.0, 0.0, 0.0, 0.0, 0.0, 0.0, 0.0, 0.0, 0.0, 0.0, 0.0, 0.0, 0.0, 0.0, 0.0, 0.0, 0.0, 0.0, 0.0, 0.8333, 0.5, 0.9083, 0.5, 0.9083, 0.5, 0.8333, 0.5, 0.0, 0.0, 0.0, 0.0, 0.0, 0.0, 0.0, 0.0, 0.0, 0.0, 0.0, 0.0, 0.0, 0.0, 0.0, 0.0, 0.0, 0.0, 0.0, 0.0, 0.0, 0.0, 0.0, 0.0, 0.7583, 0.5, 0.7583, 0.5, 0.7583, 0.5, 0.7583, 0.5, 0.9083, 0.5, 0.9083, 0.5, 0.9083, 0.5, 0.9083, 0.5, 0.0, 0.0, 0.0, 0.0, 0.0, 0.0, 0.0, 0.0, 0.8333, 0.5, 0.9083, 0.5, 0.9, 0.5, 0.8417, 0.5, 0.9083, 0.5, 0.9083, 0.5, 0.9, 0.5, 0.9, 0.5, 0.9083, 0.5, 0.8333, 0.5, 0.8417, 0.5, 0.9, 0.5, 0.8333, 0.5, 0.8333, 0.5, 0.8417, 0.5, 0.8417, 0.5, 0.7583, 0.5, 0.8333, 0.5, 0.825, 0.5, 0.7667, 0.5, 0.8333, 0.5, 0.8333, 0.5, 0.825, 0.5, 0.825, 0.5, 0.8333, 0.5, 0.7583, 0.5, 0.7667, 0.5, 0.825, 0.5, 0.7583, 0.5, 0.7583, 0.5, 0.7667, 0.5, 0.7667, 0.5, 0.7583, 0.5, 0.8333, 0.5, 0.825, 0.5, 0.7667, 0.5, 0.8333, 0.5, 0.8333, 0.5, 0.825, 0.5, 0.825, 0.5, 0.8333, 0.5, 0.7583, 0.5, 0.7667, 0.5, 0.825, 0.5, 0.7583, 0.5, 0.7583, 0.5, 0.7667, 0.5, 0.7667, 0.5, 0.8333, 0.5, 0.9083, 0.5, 0.9, 0.5, 0.8417, 0.5, 0.9083, 0.5, 0.9083, 0.5, 0.9, 0.5, 0.9, 0.5, 0.9083, 0.5, 0.8333, 0.5, 0.8417, 0.5, 0.9, 0.5, 0.8333, 0.5, 0.8333, 0.5, 0.8417, 0.5, 0.8417, 0.5, 0.0, 0.0, 0.0, 0.0, 0.0, 0.0, 0.0, 0.0, 0.0, 0.0, 0.0, 0.0, 0.0, 0.0, 0.0, 0.0, 0.0, 0.0, 0.0, 0.0, 0.0, 0.0, 0.0, 0.0, 0.0, 0.0, 0.0, 0.0, 0.0, 0.0, 0.0, 0.0, 0.8333, 0.5, 0.7583, 0.5, 0.7583, 0.5, 0.8333, 0.5, 0.9083, 0.5, 0.9083, 0.5, 0.9083, 0.5, 0.9083, 0.5, 0.9083, 0.5, 0.8333, 0.5, 0.8333, 0.5, 0.9083, 0.5, 0.7583, 0.5, 0.8333, 0.5, 0.8333, 0.5, 0.7583, 0.5, 0.7583, 0.5, 0.8333, 0.5, 0.9083, 0.5, 0.9083, 0.5, 0.7583, 0.5, 0.9083, 0.5, 0.9083, 0.5, 0.9083, 0.5, 0.9083, 0.5, 0.9083, 0.5, 0.9083, 0.5, 0.8333, 0.5, 0.7583, 0.5, 0.7583, 0.5, 0.9083, 0.5, 0.7583, 0.5, 0.7583, 0.5, 0.7583, 0.5, 0.7583, 0.5, 0.7583, 0.5, 0.9167, 0.5, 0.9167, 0.5, 0.75, 0.5, 0.75, 0.5, 0.9167, 0.0, 0.9167, 0.45, 0.75, 0.45, 0.75, 0.0, 0.6667, 0.5, 0.75, 0.5, 0.75, 0.5, 0.6667, 0.5, 0.5, 0.6667, 0.6667, 0.5, 0.6667, 0.5, 0.5, 0.6667, 0.45, 0.9149, 0.45, 1.0, 0.0, 1.0, 0.0, 0.75, 0.75, 0.5, 0.6667, 0.5, 0.6667, 0.5, 0.75, 0.5, 0.5, 0.75, 0.5, 0.6667, 0.5, 0.6667, 0.5, 0.75, 1.0, 0.5, 0.9167, 0.5, 0.9167, 0.5, 1.0, 0.5, 0.75, 0.5, 0.6667, 0.5, 0.6667, 0.5, 0.75, 0.5, 1.0, 0.5, 0.9167, 0.5, 0.9167, 0.5, 1.0, 0.5, 0.75, 0.5, 0.6667, 0.5, 0.6667, 0.5, 0.75, 0.5, 0.9167, 0.5, 0.9167, 0.5, 0.75, 0.5, 0.75, 0.5, 0.5, 0.6667, 0.6667, 0.5, 0.6667, 0.5, 0.5, 0.6667, 0.9167, 0.5, 0.75, 0.5, 0.75, 0.5, 0.9167, 0.5, 1.0, 0.5, 0.9167, 0.5, 0.9167, 0.5, 1.0, 0.5, 0.0, 0.0, 0.75, 0.0, 0.75, 0.5, 0.666, 0.4535, 0.6667, 0.5, 0.5, 0.6667, 0.5, 0.6667, 0.6667, 0.5, 0.45, 0.6598, 0.45, 0.7482, 0.0, 0.4167, 0.0, 0.0, 1.0, 0.45, 0.9167, 0.45, 0.9167, 0.0, 1.0, 0.0, 0.666, 0.4535, 0.45, 0.6598, 0.0, 0.0, 0.5, 0.7533, 0.5, 0.6667, 0.5, 0.6667, 0.5, 0.7533, 0.5, 0.9167, 0.5, 1.0, 0.5, 1.0, 0.5, 0.9167, 0.5, 0.75, 0.5, 0.6667, 0.5, 0.6667, 0.5, 0.75, 0.5, 1.0, 0.5, 0.9167, 0.5, 0.9167, 0.5, 1.0, 0.5, 0.9167, 0.5, 0.9167, 0.5, 0.9085, 0.5, 0.9083, 0.5, 0.7533, 0.5, 0.7533, 0.5, 0.7615, 0.5, 0.7615, 0.45, 0.9149, 0.0, 0.75, 0.0, 0.7333, 0.45, 0.9066, 0.5, 0.7583, 0.5, 0.7583, 0.5, 0.9083, 0.5, 0.9083, 0.5, 0.7583, 0.5, 0.7583, 0.5, 0.9083, 0.5, 0.9083, 0.5, 1.0, 0.5, 0.9167, 0.5, 0.9167, 0.5, 1.0, 0.5, 0.7583, 0.5, 0.7615, 0.5, 0.7533, 0.5, 0.75, 0.5, 0.7583, 0.5, 0.7583, 0.5, 0.75, 0.5, 0.75, 0.5, 0.9083, 0.5, 0.7583, 0.5, 0.75, 0.5, 0.9167, 0.5, 0.9083, 0.5, 0.9083, 0.5, 0.9167, 0.5, 0.9167, 0.5, 0.7583, 0.5, 0.7583, 0.5, 0.75, 0.5, 0.75, 0.5, 0.9083, 0.5, 0.9083, 0.5, 0.9167, 0.5, 0.9167, 0.5, 0.9083, 0.5, 0.7583, 0.5, 0.7583, 0.5, 0.9083, 0.5, 0.9083, 0.5, 0.7583, 0.5, 0.7583, 0.5, 0.9083, 0.5, 0.9083, 0.5, 0.7583, 0.5, 0.7583, 0.5, 0.9083, 0.5, 0.9085, 0.5, 0.9085, 0.5, 0.9167, 0.5, 0.9167, 0.45, 0.7565, 0.0, 0.4333, 0.0, 0.4167, 0.45, 0.7482, 0.5, 0.9167, 0.5, 0.75, 0.5, 0.6667, 0.5, 1.0])
me_plane_195.update()
me_plane_060 = bpy.data.meshes.new('Plane.060')
me_plane_060.from_pydata([(-1.0, -1.0, 0.0), (1.0, -1.0, 0.0), (-1.0, 1.0, 0.0), (-1.0, 0.0, 0.0), (0.0, -1.0, 0.0), (1.0, 0.0, 0.0), (1.0, 1.0, 0.0), (0.0, 1.0, 0.0), (0.0, 0.0, 0.0)], [], [(4, 1, 5, 8), (0, 4, 8, 3), (3, 8, 7, 2), (8, 5, 6, 7)])
_uv = me_plane_060.uv_layers.new(name='UVMap')
_uv.uv.foreach_set('vector', [0.5, 0.0, 1.0, 0.0, 1.0, 0.5, 0.5, 0.5, 0.0, 0.0, 0.5, 0.0, 0.5, 0.5, 0.0, 0.5, 0.0, 0.5, 0.5, 0.5, 0.5, 1.0, 0.0, 1.0, 0.5, 0.5, 1.0, 0.5, 1.0, 1.0, 0.5, 1.0])
me_plane_060.update()
me_plane_061 = bpy.data.meshes.new('Plane.061')
me_plane_061.from_pydata([(-1.0, -1.0, 0.0), (1.0, -1.0, 0.0), (-1.0, 1.0, 0.0), (-1.0, 0.0, 0.0), (0.0, -1.0, 0.0), (1.0, 0.0, 0.0), (1.0, 1.0, 0.0), (0.0, 1.0, 0.0), (0.0, 0.0, 0.0)], [], [(4, 1, 5, 8), (0, 4, 8, 3), (3, 8, 7, 2), (8, 5, 6, 7)])
_uv = me_plane_061.uv_layers.new(name='UVMap')
_uv.uv.foreach_set('vector', [0.5, 0.0, 1.0, 0.0, 1.0, 0.5, 0.5, 0.5, 0.0, 0.0, 0.5, 0.0, 0.5, 0.5, 0.0, 0.5, 0.0, 0.5, 0.5, 0.5, 0.5, 1.0, 0.0, 1.0, 0.5, 0.5, 1.0, 0.5, 1.0, 1.0, 0.5, 1.0])
me_plane_061.update()
me_plane_062 = bpy.data.meshes.new('Plane.062')
me_plane_062.from_pydata([(-1.0, -1.0, 0.0), (1.0, -1.0, 0.0), (-1.0, 1.0, 0.0), (-1.0, 0.0, 0.0), (0.0, -1.0, 0.0), (1.0, 0.0, 0.0), (1.0, 1.0, 0.0), (0.0, 1.0, 0.0), (0.0, 0.0, 0.0)], [], [(4, 1, 5, 8), (0, 4, 8, 3), (3, 8, 7, 2), (8, 5, 6, 7)])
_uv = me_plane_062.uv_layers.new(name='UVMap')
_uv.uv.foreach_set('vector', [0.5, 0.0, 1.0, 0.0, 1.0, 0.5, 0.5, 0.5, 0.0, 0.0, 0.5, 0.0, 0.5, 0.5, 0.0, 0.5, 0.0, 0.5, 0.5, 0.5, 0.5, 1.0, 0.0, 1.0, 0.5, 0.5, 1.0, 0.5, 1.0, 1.0, 0.5, 1.0])
me_plane_062.update()
me_plane_063 = bpy.data.meshes.new('Plane.063')
me_plane_063.from_pydata([(-1.0, -1.0, 0.0), (1.0, -1.0, 0.0), (-1.0, 1.0, 0.0), (-1.0, 0.0, 0.0), (0.0, -1.0, 0.0), (1.0, 0.0, 0.0), (1.0, 1.0, 0.0), (0.0, 1.0, 0.0), (0.0, 0.0, 0.0)], [], [(4, 1, 5, 8), (0, 4, 8, 3), (3, 8, 7, 2), (8, 5, 6, 7)])
_uv = me_plane_063.uv_layers.new(name='UVMap')
_uv.uv.foreach_set('vector', [0.5, 0.0, 1.0, 0.0, 1.0, 0.5, 0.5, 0.5, 0.0, 0.0, 0.5, 0.0, 0.5, 0.5, 0.0, 0.5, 0.0, 0.5, 0.5, 0.5, 0.5, 1.0, 0.0, 1.0, 0.5, 0.5, 1.0, 0.5, 1.0, 1.0, 0.5, 1.0])
me_plane_063.update()
me_plane_043 = bpy.data.meshes.new('Plane.043')
me_plane_043.from_pydata([(-1.0, -1.0, 0.0), (0.0, -1.0, 0.0), (0.0, 0.0, 0.0), (1.0, 1.0, 1.0), (0.0, 1.0, 1.0), (0.0, -1.0, 1.0), (1.0, -1.0, 1.0), (1.0, 0.0, 1.0), (0.0, 0.0, 1.0), (-1.0, 0.0, 0.0), (-1.0, 1.0, 1.0), (-1.0, 0.0, 1.0)], [], [(2, 1, 5, 8), (0, 1, 2, 9), (8, 7, 3, 4), (5, 6, 7, 8), (8, 4, 10, 11), (2, 8, 11, 9)])
_uv = me_plane_043.uv_layers.new(name='UVMap')
_uv.uv.foreach_set('vector', [0.5, 0.5, 0.5, 0.0, 0.5, 0.0, 0.5, 0.5, 0.0, 0.0, 0.5, 0.0, 0.5, 0.5, 0.0, 0.5, 0.5, 0.5, 1.0, 0.5, 1.0, 1.0, 0.5, 1.0, 0.5, 0.0, 1.0, 0.0, 1.0, 0.5, 0.5, 0.5, 0.5, 0.5, 0.5, 1.0, 0.5, 1.0, 0.5, 0.5, 0.5, 0.5, 0.5, 0.5, 0.5, 0.5, 0.5, 0.5])
me_plane_043.update()
me_plane_044 = bpy.data.meshes.new('Plane.044')
me_plane_044.from_pydata([(-1.0, -1.0, 0.0), (0.0, -1.0, 0.0), (0.0, 0.0, 0.0), (1.0, 1.0, 1.0), (0.0, 1.0, 1.0), (0.0, -1.0, 1.0), (1.0, -1.0, 1.0), (1.0, 0.0, 1.0), (0.0, 0.0, 1.0), (-1.0, 0.0, 0.0), (-1.0, 1.0, 1.0), (-1.0, 0.0, 1.0)], [], [(2, 1, 5, 8), (0, 1, 2, 9), (8, 7, 3, 4), (5, 6, 7, 8), (8, 4, 10, 11), (2, 8, 11, 9)])
_uv = me_plane_044.uv_layers.new(name='UVMap')
_uv.uv.foreach_set('vector', [0.5, 0.5, 0.5, 0.0, 0.5, 0.0, 0.5, 0.5, 0.0, 0.0, 0.5, 0.0, 0.5, 0.5, 0.0, 0.5, 0.5, 0.5, 1.0, 0.5, 1.0, 1.0, 0.5, 1.0, 0.5, 0.0, 1.0, 0.0, 1.0, 0.5, 0.5, 0.5, 0.5, 0.5, 0.5, 1.0, 0.5, 1.0, 0.5, 0.5, 0.5, 0.5, 0.5, 0.5, 0.5, 0.5, 0.5, 0.5])
me_plane_044.update()
me_plane_050 = bpy.data.meshes.new('Plane.050')
me_plane_050.from_pydata([(-1.0, -1.0, 0.0), (0.0, -1.0, 0.0), (0.0, 0.0, 0.0), (1.0, 1.0, 1.0), (0.0, 1.0, 1.0), (0.0, -1.0, 1.0), (1.0, -1.0, 1.0), (1.0, 0.0, 1.0), (0.0, 0.0, 1.0), (-1.0, 0.0, 0.0), (-1.0, 1.0, 1.0), (-1.0, 0.0, 1.0)], [], [(2, 1, 5, 8), (0, 1, 2, 9), (8, 7, 3, 4), (5, 6, 7, 8), (8, 4, 10, 11), (2, 8, 11, 9)])
_uv = me_plane_050.uv_layers.new(name='UVMap')
_uv.uv.foreach_set('vector', [0.5, 0.5, 0.5, 0.0, 0.5, 0.0, 0.5, 0.5, 0.0, 0.0, 0.5, 0.0, 0.5, 0.5, 0.0, 0.5, 0.5, 0.5, 1.0, 0.5, 1.0, 1.0, 0.5, 1.0, 0.5, 0.0, 1.0, 0.0, 1.0, 0.5, 0.5, 0.5, 0.5, 0.5, 0.5, 1.0, 0.5, 1.0, 0.5, 0.5, 0.5, 0.5, 0.5, 0.5, 0.5, 0.5, 0.5, 0.5])
me_plane_050.update()
me_plane_058 = bpy.data.meshes.new('Plane.058')
me_plane_058.from_pydata([(-1.0, -1.0, 0.0), (1.0, 1.51e-07, 1.0), (1.0, 1.0, 1.0), (0.0, -1.0, 0.0), (1.0, -1.0, 1.0), (0.0, 0.0, 0.0), (-1.0, 0.0, 0.0), (-1.0, 0.0, 1.0), (0.0, 7.55e-08, 1.0), (-1.0, 1.0, 1.0), (-7.55e-08, 1.0, 1.0)], [], [(0, 3, 5, 6), (8, 10, 2, 1), (7, 8, 5, 6), (8, 3, 5), (8, 7, 9, 10), (1, 4, 8), (4, 3, 8)])
_uv = me_plane_058.uv_layers.new(name='UVMap')
_uv.uv.foreach_set('vector', [0.0, 0.0, 0.5, 0.0, 0.5, 0.5, 0.0, 0.5, 0.0, 0.0, 0.0, 0.0, 0.0, 0.0, 0.0, 0.0, 0.5, 0.5, 0.0, 0.0, 0.5, 0.5, 0.5, 0.5, 0.0, 0.0, 0.5, 0.0, 0.5, 0.5, 0.0, 0.0, 0.0, 0.0, 0.0, 0.0, 0.0, 0.0, 0.0, 0.0, 1.0, 0.0, 0.0, 0.0, 1.0, 0.0, 0.5, 0.0, 0.0, 0.0])
me_plane_058.update()
me_plane_041 = bpy.data.meshes.new('Plane.041')
me_plane_041.from_pydata([(-1.0, -1.0, 0.0), (0.0, 0.0, 1.0), (1.0, 1.0, 1.0), (0.0, 1.0, 1.0), (0.0, -1.0, 0.0), (1.0, -1.0, 0.0), (1.0, 0.0, 1.0), (-1.0, 1.0, 0.0), (-1.0, 0.0, 0.0)], [], [(4, 1, 8), (1, 6, 2, 3), (4, 5, 6, 1), (1, 3, 7, 8), (0, 4, 8)])
_uv = me_plane_041.uv_layers.new(name='UVMap')
_uv.uv.foreach_set('vector', [0.5, 0.0, 0.5, 0.5, 0.0, 0.5, 0.5, 0.5, 1.0, 0.5, 1.0, 1.0, 0.5, 1.0, 0.5, 0.0, 1.0, 0.0, 1.0, 0.5, 0.5, 0.5, 0.5, 0.5, 0.5, 1.0, 0.5, 1.0, 0.5, 0.5, 0.0, 0.0, 0.5, 0.0, 0.0, 0.5])
me_plane_041.update()
me_plane_052 = bpy.data.meshes.new('Plane.052')
me_plane_052.from_pydata([(0.0, 1.0, 1.0), (-1.0, 1.0, 1.0), (-1.0, 0.0, 0.0), (1.0, 2.0, 1.0), (-1.0, 2.0, 1.0), (0.0, 0.0, 1.0), (1.0, 0.0, 1.0)], [], [(2, 0, 1), (1, 0, 3, 4), (2, 5, 0), (0, 5, 6, 3)])
_uv = me_plane_052.uv_layers.new(name='UVMap')
_uv.uv.foreach_set('vector', [0.0, 0.0, 0.0, 0.0, 0.5, 1.0, 0.5, 1.0, 0.0, 0.0, 0.0, 0.0, 0.5, 1.0, 0.0, 0.0, 0.0, 0.0, 0.0, 0.0, 0.0, 0.0, 0.0, 0.0, 0.0, 0.0, 0.0, 0.0])
me_plane_052.update()
me_plane_053 = bpy.data.meshes.new('Plane.053')
me_plane_053.from_pydata([(-1.0, -1.0, 0.0), (0.0, 0.0, 1.0), (1.0, 1.0, 1.0), (0.0, 1.0, 1.0), (0.0, -1.0, 0.0), (1.0, -1.0, 0.0), (1.0, 0.0, 1.0), (-1.0, 1.0, 0.0), (-1.0, 0.0, 0.0)], [], [(4, 1, 8), (1, 6, 2, 3), (4, 5, 6, 1), (1, 3, 7, 8), (0, 4, 8)])
_uv = me_plane_053.uv_layers.new(name='UVMap')
_uv.uv.foreach_set('vector', [0.5, 0.0, 0.5, 0.5, 0.0, 0.5, 0.5, 0.5, 1.0, 0.5, 1.0, 1.0, 0.5, 1.0, 0.5, 0.0, 1.0, 0.0, 1.0, 0.5, 0.5, 0.5, 0.5, 0.5, 0.5, 1.0, 0.5, 1.0, 0.5, 0.5, 0.0, 0.0, 0.5, 0.0, 0.0, 0.5])
me_plane_053.update()
me_plane_045 = bpy.data.meshes.new('Plane.045')
me_plane_045.from_pydata([(-1.0, -1.0, 0.0), (1.0, -1.0, 0.0), (-1.0, 1.0, 0.0), (-1.0, 0.0, 0.0), (1.0, 0.0, 0.0), (0.0, -1.0, 0.0), (0.0, 1.0, 0.0), (0.0, 0.0, 0.0), (1.0, 0.0, 1.0), (1.0, 1.0, 1.0), (0.0, 1.0, 1.0), (0.0, 0.0, 1.0)], [], [(5, 1, 4, 7), (0, 5, 7, 3), (3, 7, 6, 2), (11, 8, 9, 10), (6, 7, 11, 10), (7, 4, 8, 11)])
_uv = me_plane_045.uv_layers.new(name='UVMap')
_uv.uv.foreach_set('vector', [0.5, 0.0, 1.0, 0.0, 1.0, 0.5, 0.5, 0.5, 0.0, 0.0, 0.5, 0.0, 0.5, 0.5, 0.0, 0.5, 0.0, 0.5, 0.5, 0.5, 0.5, 1.0, 0.0, 1.0, 0.5, 0.5, 1.0, 0.5, 1.0, 1.0, 0.5, 1.0, 0.5, 1.0, 0.5, 0.5, 0.5, 0.5, 0.5, 1.0, 0.5, 0.5, 1.0, 0.5, 1.0, 0.5, 0.5, 0.5])
me_plane_045.update()
me_plane_049 = bpy.data.meshes.new('Plane.049')
me_plane_049.from_pydata([(-1.0, -1.0, 0.0), (1.0, -1.0, 0.0), (-1.0, 1.0, 0.0), (-1.0, 0.0, 0.0), (1.0, 0.0, 0.0), (0.0, -1.0, 0.0), (0.0, 1.0, 0.0), (0.0, 0.0, 0.0), (1.0, 0.0, 1.0), (1.0, 1.0, 1.0), (0.0, 1.0, 1.0), (0.0, 0.0, 1.0)], [], [(5, 1, 4, 7), (0, 5, 7, 3), (3, 7, 6, 2), (11, 8, 9, 10), (6, 7, 11, 10), (7, 4, 8, 11)])
_uv = me_plane_049.uv_layers.new(name='UVMap')
_uv.uv.foreach_set('vector', [0.5, 0.0, 1.0, 0.0, 1.0, 0.5, 0.5, 0.5, 0.0, 0.0, 0.5, 0.0, 0.5, 0.5, 0.0, 0.5, 0.0, 0.5, 0.5, 0.5, 0.5, 1.0, 0.0, 1.0, 0.5, 0.5, 1.0, 0.5, 1.0, 1.0, 0.5, 1.0, 0.5, 1.0, 0.5, 0.5, 0.5, 0.5, 0.5, 1.0, 0.5, 0.5, 1.0, 0.5, 1.0, 0.5, 0.5, 0.5])
me_plane_049.update()
me_plane_057 = bpy.data.meshes.new('Plane.057')
me_plane_057.from_pydata([(-1.0, -1.0, 0.0), (1.0, -1.0, 0.0), (-1.0, 1.0, 0.0), (-1.0, 0.0, 0.0), (1.0, 0.0, 0.0), (0.0, -1.0, 0.0), (0.0, 1.0, 0.0), (0.0, 0.0, 0.0), (1.0, 0.0, 1.0), (1.0, 1.0, 1.0), (0.0, 1.0, 1.0), (0.0, 0.0, 1.0)], [], [(5, 1, 4, 7), (0, 5, 7, 3), (3, 7, 6, 2), (11, 8, 9, 10), (6, 7, 11, 10), (7, 4, 8, 11)])
_uv = me_plane_057.uv_layers.new(name='UVMap')
_uv.uv.foreach_set('vector', [0.5, 0.0, 1.0, 0.0, 1.0, 0.5, 0.5, 0.5, 0.0, 0.0, 0.5, 0.0, 0.5, 0.5, 0.0, 0.5, 0.0, 0.5, 0.5, 0.5, 0.5, 1.0, 0.0, 1.0, 0.5, 0.5, 1.0, 0.5, 1.0, 1.0, 0.5, 1.0, 0.5, 1.0, 0.5, 0.5, 0.5, 0.5, 0.5, 1.0, 0.5, 0.5, 1.0, 0.5, 1.0, 0.5, 0.5, 0.5])
me_plane_057.update()
me_plane_059 = bpy.data.meshes.new('Plane.059')
me_plane_059.from_pydata([(-1.0, -1.0, 0.0), (1.0, -1.0, 0.0), (-1.0, 1.0, 0.0), (-1.0, 0.0, 0.0), (1.0, 0.0, 0.0), (0.0, -1.0, 0.0), (0.0, 1.0, 0.0), (0.0, 0.0, 0.0), (1.0, 0.0, 1.0), (1.0, 1.0, 1.0)], [], [(5, 1, 4, 7), (0, 5, 7, 3), (3, 7, 6, 2), (6, 7, 8, 9), (7, 4, 8)])
_uv = me_plane_059.uv_layers.new(name='UVMap')
_uv.uv.foreach_set('vector', [0.5, 0.0, 1.0, 0.0, 1.0, 0.5, 0.5, 0.5, 0.0, 0.0, 0.5, 0.0, 0.5, 0.5, 0.0, 0.5, 0.0, 0.5, 0.5, 0.5, 0.5, 1.0, 0.0, 1.0, 0.5, 1.0, 0.5, 0.5, 1.0, 0.5, 1.0, 1.0, 0.5, 0.5, 1.0, 0.5, 1.0, 0.5])
me_plane_059.update()
me_plane_040 = bpy.data.meshes.new('Plane.040')
me_plane_040.from_pydata([(-1.0, -1.0, 0.0), (-1.0, 1.0, 0.0), (-1.0, 0.0, 0.0), (0.0, 1.0, 0.0), (0.0, 0.0, 0.0), (1.0, 1.0, 1.0), (0.0, 1.0, 1.0), (0.0, -1.0, 0.0), (1.0, -1.0, 0.0), (1.0, 0.0, 1.0), (0.0, 0.0, 1.0)], [], [(4, 7, 10), (0, 7, 4, 2), (2, 4, 3, 1), (10, 9, 5, 6), (3, 4, 10, 6), (7, 8, 9, 10)])
_uv = me_plane_040.uv_layers.new(name='UVMap')
_uv.uv.foreach_set('vector', [0.5, 0.5, 0.5, 0.0, 0.5, 0.5, 0.0, 0.0, 0.5, 0.0, 0.5, 0.5, 0.0, 0.5, 0.0, 0.5, 0.5, 0.5, 0.5, 1.0, 0.0, 1.0, 0.5, 0.5, 1.0, 0.5, 1.0, 1.0, 0.5, 1.0, 0.5, 1.0, 0.5, 0.5, 0.5, 0.5, 0.5, 1.0, 0.5, 0.0, 1.0, 0.0, 1.0, 0.5, 0.5, 0.5])
me_plane_040.update()
me_plane_042 = bpy.data.meshes.new('Plane.042')
me_plane_042.from_pydata([(-1.0, -1.0, 0.0), (-1.0, 1.0, 0.0), (-1.0, 0.0, 0.0), (0.0, 1.0, 0.0), (0.0, 0.0, 0.0), (1.0, 1.0, 1.0), (0.0, 1.0, 1.0), (0.0, -1.0, 0.0), (1.0, -1.0, 0.0), (1.0, 0.0, 1.0), (0.0, 0.0, 1.0)], [], [(4, 7, 10), (0, 7, 4, 2), (2, 4, 3, 1), (10, 9, 5, 6), (3, 4, 10, 6), (7, 8, 9, 10)])
_uv = me_plane_042.uv_layers.new(name='UVMap')
_uv.uv.foreach_set('vector', [0.5, 0.5, 0.5, 0.0, 0.5, 0.5, 0.0, 0.0, 0.5, 0.0, 0.5, 0.5, 0.0, 0.5, 0.0, 0.5, 0.5, 0.5, 0.5, 1.0, 0.0, 1.0, 0.5, 0.5, 1.0, 0.5, 1.0, 1.0, 0.5, 1.0, 0.5, 1.0, 0.5, 0.5, 0.5, 0.5, 0.5, 1.0, 0.5, 0.0, 1.0, 0.0, 1.0, 0.5, 0.5, 0.5])
me_plane_042.update()
me_plane_048 = bpy.data.meshes.new('Plane.048')
me_plane_048.from_pydata([(-1.0, -1.0, 0.0), (-1.0, 1.0, 0.0), (-1.0, 0.0, 0.0), (0.0, 1.0, 0.0), (0.0, 0.0, 0.0), (1.0, 1.0, 1.0), (0.0, 1.0, 1.0), (0.0, -1.0, 0.0), (1.0, -1.0, 0.0), (1.0, 0.0, 1.0), (0.0, 0.0, 1.0)], [], [(4, 7, 10), (0, 7, 4, 2), (2, 4, 3, 1), (10, 9, 5, 6), (3, 4, 10, 6), (7, 8, 9, 10)])
_uv = me_plane_048.uv_layers.new(name='UVMap')
_uv.uv.foreach_set('vector', [0.5, 0.5, 0.5, 0.0, 0.5, 0.5, 0.0, 0.0, 0.5, 0.0, 0.5, 0.5, 0.0, 0.5, 0.0, 0.5, 0.5, 0.5, 0.5, 1.0, 0.0, 1.0, 0.5, 0.5, 1.0, 0.5, 1.0, 1.0, 0.5, 1.0, 0.5, 1.0, 0.5, 0.5, 0.5, 0.5, 0.5, 1.0, 0.5, 0.0, 1.0, 0.0, 1.0, 0.5, 0.5, 0.5])
me_plane_048.update()
me_plane_039 = bpy.data.meshes.new('Plane.039')
me_plane_039.from_pydata([(-1.0, 1.0, 0.0), (-1.0, 0.0, 0.0), (1.0, 1.0, 1.0), (0.0, 1.0, 1.0), (1.0, -1.0, 1.0), (1.0, 0.0, 1.0), (0.0, 0.0, 1.0), (0.0, -1.0, 0.0), (0.0, -1.0, 1.0), (-1.0, -1.0, 0.0)], [], [(6, 5, 2, 3), (8, 4, 5, 6), (0, 3, 6, 1), (6, 7, 1), (6, 8, 7), (7, 9, 1)])
_uv = me_plane_039.uv_layers.new(name='UVMap')
_uv.uv.foreach_set('vector', [0.5, 0.5, 1.0, 0.5, 1.0, 1.0, 0.5, 1.0, 0.5, 0.0, 1.0, 0.0, 1.0, 0.5, 0.5, 0.5, 0.0, 1.0, 0.5, 1.0, 0.5, 1.0, 0.0, 1.0, 0.5, 1.0, 0.0, 1.0, 0.0, 1.0, 0.5, 1.0, 0.5, 1.0, 0.0, 1.0, 0.0, 1.0, 0.0, 0.0, 0.0, 1.0])
me_plane_039.update()
me_plane_047 = bpy.data.meshes.new('Plane.047')
me_plane_047.from_pydata([(-1.0, 1.0, 0.0), (-1.0, 0.0, 0.0), (1.0, 1.0, 1.0), (0.0, 1.0, 1.0), (1.0, -1.0, 1.0), (1.0, 0.0, 1.0), (0.0, 0.0, 1.0), (0.0, -1.0, 0.0), (0.0, -1.0, 1.0), (-1.0, -1.0, 0.0)], [], [(6, 5, 2, 3), (8, 4, 5, 6), (0, 3, 6, 1), (6, 7, 1), (6, 8, 7), (7, 9, 1)])
_uv = me_plane_047.uv_layers.new(name='UVMap')
_uv.uv.foreach_set('vector', [0.5, 0.5, 1.0, 0.5, 1.0, 1.0, 0.5, 1.0, 0.5, 0.0, 1.0, 0.0, 1.0, 0.5, 0.5, 0.5, 0.0, 1.0, 0.5, 1.0, 0.5, 1.0, 0.0, 1.0, 0.5, 1.0, 0.0, 1.0, 0.0, 1.0, 0.5, 1.0, 0.5, 1.0, 0.0, 1.0, 0.0, 1.0, 0.0, 0.0, 0.0, 1.0])
me_plane_047.update()
me_plane_054 = bpy.data.meshes.new('Plane.054')
me_plane_054.from_pydata([(-1.0, 1.0, 0.0), (-1.0, 0.0, 0.0), (1.0, 1.0, 1.0), (0.0, 1.0, 1.0), (1.0, -1.0, 1.0), (1.0, 0.0, 1.0), (0.0, 0.0, 1.0), (0.0, -1.0, 0.0), (0.0, -1.0, 1.0), (-1.0, -1.0, 0.0)], [], [(6, 5, 2, 3), (8, 4, 5, 6), (0, 3, 6, 1), (6, 7, 1), (6, 8, 7), (7, 9, 1)])
_uv = me_plane_054.uv_layers.new(name='UVMap')
_uv.uv.foreach_set('vector', [0.5, 0.5, 1.0, 0.5, 1.0, 1.0, 0.5, 1.0, 0.5, 0.0, 1.0, 0.0, 1.0, 0.5, 0.5, 0.5, 0.0, 1.0, 0.5, 1.0, 0.5, 1.0, 0.0, 1.0, 0.5, 1.0, 0.0, 1.0, 0.0, 1.0, 0.5, 1.0, 0.5, 1.0, 0.0, 1.0, 0.0, 1.0, 0.0, 0.0, 0.0, 1.0])
me_plane_054.update()
me_plane_055 = bpy.data.meshes.new('Plane.055')
me_plane_055.from_pydata([(-1.0, -1.0, 1.0), (1.0, -1.0, 1.0), (-1.0, 1.0, 1.0), (-1.0, 0.0, 1.0), (0.0, -1.0, 1.0), (1.0, 0.0, 1.0), (1.0, 1.0, 1.0), (0.0, 1.0, 1.0), (0.0, 0.0, 1.0)], [], [(4, 1, 5, 8), (0, 4, 8, 3), (3, 8, 7, 2), (8, 5, 6, 7)])
_uv = me_plane_055.uv_layers.new(name='UVMap')
_uv.uv.foreach_set('vector', [0.5, 0.0, 1.0, 0.0, 1.0, 0.5, 0.5, 0.5, 0.0, 0.0, 0.5, 0.0, 0.5, 0.5, 0.0, 0.5, 0.0, 0.5, 0.5, 0.5, 0.5, 1.0, 0.0, 1.0, 0.5, 0.5, 1.0, 0.5, 1.0, 1.0, 0.5, 1.0])
me_plane_055.update()
me_plane_056 = bpy.data.meshes.new('Plane.056')
me_plane_056.from_pydata([(-1.0, -1.0, 1.0), (1.0, -1.0, 1.0), (-1.0, 1.0, 1.0), (-1.0, 0.0, 1.0), (0.0, -1.0, 1.0), (1.0, 0.0, 1.0), (1.0, 1.0, 1.0), (0.0, 1.0, 1.0), (0.0, 0.0, 1.0)], [], [(4, 1, 5, 8), (0, 4, 8, 3), (3, 8, 7, 2), (8, 5, 6, 7)])
_uv = me_plane_056.uv_layers.new(name='UVMap')
_uv.uv.foreach_set('vector', [0.5, 0.0, 1.0, 0.0, 1.0, 0.5, 0.5, 0.5, 0.0, 0.0, 0.5, 0.0, 0.5, 0.5, 0.0, 0.5, 0.0, 0.5, 0.5, 0.5, 0.5, 1.0, 0.0, 1.0, 0.5, 0.5, 1.0, 0.5, 1.0, 1.0, 0.5, 1.0])
me_plane_056.update()
me_plane_046 = bpy.data.meshes.new('Plane.046')
me_plane_046.from_pydata([(-1.0, -1.0, 0.0), (-1.0, 1.0, 0.0), (-1.0, 0.0, 0.0), (0.0, -1.0, 0.0), (0.0, 1.0, 0.0), (0.0, 0.0, 0.0), (1.0, 1.0, 1.0), (0.0, 1.0, 1.0), (0.0, -1.0, 1.0), (1.0, -1.0, 1.0), (1.0, 0.0, 1.0), (0.0, 0.0, 1.0)], [], [(5, 3, 8, 11), (0, 3, 5, 2), (2, 5, 4, 1), (11, 10, 6, 7), (4, 5, 11, 7), (8, 9, 10, 11)])
_uv = me_plane_046.uv_layers.new(name='UVMap')
_uv.uv.foreach_set('vector', [0.5, 0.5, 0.5, 0.0, 0.5, 0.0, 0.5, 0.5, 0.0, 0.0, 0.5, 0.0, 0.5, 0.5, 0.0, 0.5, 0.0, 0.5, 0.5, 0.5, 0.5, 1.0, 0.0, 1.0, 0.5, 0.5, 1.0, 0.5, 1.0, 1.0, 0.5, 1.0, 0.5, 1.0, 0.5, 0.5, 0.5, 0.5, 0.5, 1.0, 0.5, 0.0, 1.0, 0.0, 1.0, 0.5, 0.5, 0.5])
me_plane_046.update()
me_plane_030 = bpy.data.meshes.new('Plane.030')
me_plane_030.from_pydata([(-1.0, -1.0, 0.0), (1.0, -1.0, 0.0), (-1.0, 1.0, 0.0), (1.0, 1.0, 0.0)], [], [(3, 2, 0, 1)])
_uv = me_plane_030.uv_layers.new(name='UVMap')
_uv.uv.foreach_set('vector', [1.0, 1.0, 0.0, 1.0, 0.0, 0.0, 1.0, 0.0])
me_plane_030.update()
me_plane_126 = bpy.data.meshes.new('Plane.126')
me_plane_126.from_pydata([(-1.0, -1.0, 0.0), (1.0, -1.0, 1.0), (-1.0, 1.0, 0.0), (1.0, 1.0, 1.0)], [], [(1, 3, 2, 0)])
_uv = me_plane_126.uv_layers.new(name='UVMap')
_uv.uv.foreach_set('vector', [1.0, 0.0, 1.0, 1.0, 0.0, 1.0, 0.0, 0.0])
me_plane_126.update()
me_plane_114 = bpy.data.meshes.new('Plane.114')
me_plane_114.from_pydata([(-1.0, -1.0, 0.0), (0.0, -1.0, 0.0), (0.0, 0.0, 0.0), (1.0, 1.0, 1.0), (0.0, -1.0, 1.0), (1.0, -1.0, 1.0), (0.0, 0.0, 1.0), (-1.0, 0.0, 0.0), (-1.0, 1.0, 1.0), (-1.0, 0.0, 1.0)], [], [(2, 1, 4, 6), (0, 1, 2, 7), (4, 5, 3, 6), (6, 3, 8, 9), (2, 6, 9, 7)])
_uv = me_plane_114.uv_layers.new(name='UVMap')
_uv.uv.foreach_set('vector', [0.5, 0.5, 0.5, 0.0, 0.5, 0.0, 0.5, 0.5, 0.0, 0.0, 0.5, 0.0, 0.5, 0.5, 0.0, 0.5, 0.5, 0.0, 1.0, 0.0, 1.0, 1.0, 0.5, 0.5, 0.5, 0.5, 1.0, 1.0, 0.5, 1.0, 0.5, 0.5, 0.5, 0.5, 0.5, 0.5, 0.5, 0.5, 0.5, 0.5])
me_plane_114.update()
me_plane_127 = bpy.data.meshes.new('Plane.127')
me_plane_127.from_pydata([(-1.0, -1.0, 0.0), (1.0, 1.0, 1.0), (0.0, -1.0, 1.0), (1.0, -1.0, 1.0), (0.0, 0.0, 1.0), (-1.0, 1.0, 1.0), (-1.0, 0.0, 1.0)], [], [(0, 2, 4), (2, 3, 1, 4), (4, 1, 5, 6), (6, 0, 4)])
_uv = me_plane_127.uv_layers.new(name='UVMap')
_uv.uv.foreach_set('vector', [0.0, 0.0, 0.5, 0.0, 0.5, 0.5, 0.5, 0.0, 1.0, 0.0, 1.0, 1.0, 0.5, 0.5, 0.5, 0.5, 1.0, 1.0, 0.5, 1.0, 0.5, 0.5, 0.5, 0.5, 0.0, 0.0, 0.5, 0.5])
me_plane_127.update()
me_plane_128 = bpy.data.meshes.new('Plane.128')
me_plane_128.from_pydata([(-1.0, -1.0, 0.0), (1.0, -1.0, 1.0), (1.0, 1.0, 1.0), (-1.0, 1.0, 1.0)], [], [(0, 1, 2), (3, 0, 2)])
_uv = me_plane_128.uv_layers.new(name='UVMap')
_uv.uv.foreach_set('vector', [0.0, 0.0, 1.0, 0.0, 1.0, 1.0, 0.5, 1.0, 0.0, 0.0, 1.0, 1.0])
me_plane_128.update()
me_plane_094 = bpy.data.meshes.new('Plane.094')
me_plane_094.from_pydata([(1.0, -1.0, 0.0), (-1.0, 1.0, 0.0), (-1.0, -1.0, 0.0), (1.0, 0.0, 1.0), (1.0, 1.0, 1.0), (0.0, 1.0, 1.0), (0.0, 0.0, 1.0)], [], [(6, 3, 4, 5), (1, 2, 6, 5), (2, 0, 3, 6)])
_uv = me_plane_094.uv_layers.new(name='UVMap')
_uv.uv.foreach_set('vector', [0.5, 0.5, 1.0, 0.5, 1.0, 1.0, 0.5, 1.0, 0.0, 1.0, 0.0, 0.0, 0.5, 0.5, 0.5, 1.0, 0.0, 0.0, 1.0, 0.0, 1.0, 0.5, 0.5, 0.5])
me_plane_094.update()
me_plane_116 = bpy.data.meshes.new('Plane.116')
me_plane_116.from_pydata([(1.0, -1.0, 0.0), (-1.0, 1.0, 0.0), (1.0, 0.0, 0.0), (-1.0, -1.0, 0.0), (0.0, 1.0, 0.0), (0.0, 0.0, 0.0), (1.0, 0.0, 1.0), (1.0, 1.0, 1.0), (0.0, 1.0, 1.0), (0.0, 0.0, 1.0)], [], [(3, 0, 2, 5), (3, 5, 4, 1), (9, 6, 7, 8), (4, 5, 9, 8), (5, 2, 6, 9)])
_uv = me_plane_116.uv_layers.new(name='UVMap')
_uv.uv.foreach_set('vector', [0.0, 0.0, 1.0, 0.0, 1.0, 0.5, 0.5, 0.5, 0.0, 0.0, 0.5, 0.5, 0.5, 1.0, 0.0, 1.0, 0.5, 0.5, 1.0, 0.5, 1.0, 1.0, 0.5, 1.0, 0.5, 1.0, 0.5, 0.5, 0.5, 0.5, 0.5, 1.0, 0.5, 0.5, 1.0, 0.5, 1.0, 0.5, 0.5, 0.5])
me_plane_116.update()
me_plane_124 = bpy.data.meshes.new('Plane.124')
me_plane_124.from_pydata([(1.0, -1.0, 0.0), (-1.0, 1.0, 0.0), (-1.0, -1.0, 0.0), (1.0, 1.0, 1.0)], [], [(1, 2, 3), (2, 0, 3)])
_uv = me_plane_124.uv_layers.new(name='UVMap')
_uv.uv.foreach_set('vector', [0.0, 1.0, 0.0, 0.0, 1.0, 1.0, 0.0, 0.0, 1.0, 0.0, 1.0, 1.0])
me_plane_124.update()
me_plane_032 = bpy.data.meshes.new('Plane.032')
me_plane_032.from_pydata([(-1.0, -1.0, 1.0), (1.0, -1.0, 1.0), (-1.0, 1.0, 1.0), (1.0, 1.0, 1.0)], [], [(3, 2, 0, 1)])
_uv = me_plane_032.uv_layers.new(name='UVMap')
_uv.uv.foreach_set('vector', [1.0, 1.0, 0.0, 1.0, 0.0, 0.0, 1.0, 0.0])
me_plane_032.update()
me_plane_115 = bpy.data.meshes.new('Plane.115')
me_plane_115.from_pydata([(-1.0, -1.0, 0.0), (-1.0, 1.0, 0.0), (0.0, -1.0, 0.0), (0.0, 1.0, 0.0), (1.0, 1.0, 1.0), (0.0, 1.0, 1.0), (0.0, -1.0, 1.0), (1.0, -1.0, 1.0)], [], [(6, 7, 4, 5), (3, 2, 6, 5), (2, 3, 1, 0)])
_uv = me_plane_115.uv_layers.new(name='UVMap')
_uv.uv.foreach_set('vector', [0.5, 0.0, 1.0, 0.0, 1.0, 1.0, 0.5, 1.0, 0.5, 1.0, 0.5, 0.0, 0.5, 0.0, 0.5, 1.0, 0.5, 0.0, 0.5, 1.0, 0.0, 1.0, 0.0, 0.0])
me_plane_115.update()
me_plane_125 = bpy.data.meshes.new('Plane.125')
me_plane_125.from_pydata([(-1.0, 1.0, 0.0), (1.0, 1.0, 1.0), (0.0, 1.0, 1.0), (1.0, -1.0, 1.0), (-1.0, -1.0, 0.0), (0.0, -1.0, 1.0)], [], [(5, 3, 1, 2), (2, 0, 4, 5)])
_uv = me_plane_125.uv_layers.new(name='UVMap')
_uv.uv.foreach_set('vector', [0.5, 0.0, 1.0, 0.0, 1.0, 1.0, 0.5, 1.0, 0.5, 1.0, 0.0, 1.0, 0.0, 1.0, 0.5, 1.0])
me_plane_125.update()
me_plane_139 = bpy.data.meshes.new('Plane.139')
me_plane_139.from_pydata([(-1.0, 0.0, 0.0), (1.0, 0.0, 1.0), (1.0, 1.0, 1.0), (-1.0, 1.0, 1.0), (1.0, -1.0, 0.0), (-1.0, -1.0, 0.0), (-1.0, 0.0, 1.0)], [], [(5, 4, 0), (6, 1, 2, 3), (0, 4, 1), (6, 0, 1)])
_uv = me_plane_139.uv_layers.new(name='UVMap')
_uv.uv.foreach_set('vector', [0.0, 0.0, 1.0, 0.0, 0.0, 0.5, 0.5, 0.5, 1.0, 0.5, 1.0, 1.0, 0.5, 1.0, 0.0, 0.5, 1.0, 0.0, 1.0, 0.5, 0.5, 0.5, 0.0, 0.5, 1.0, 0.5])
me_plane_139.update()
me_plane_141 = bpy.data.meshes.new('Plane.141')
me_plane_141.from_pydata([(1.0, -1.0, 0.0), (-1.0, -1.0, 0.0), (1.0, 1.0, 1.0), (-1.0, 1.0, 1.0), (-1.0, -7.55e-08, 1.0)], [], [(4, 0, 2), (0, 4, 1), (4, 2, 3)])
_uv = me_plane_141.uv_layers.new(name='UVMap')
_uv.uv.foreach_set('vector', [0.0, 0.0, 0.0, 0.0, 0.0, 0.0, 0.0, 0.0, 0.0, 0.0, 0.0, 0.0, 0.0, 0.0, 0.0, 0.0, 0.0, 0.0])
me_plane_141.update()
me_plane_146 = bpy.data.meshes.new('Plane.146')
me_plane_146.from_pydata([(0.0, -1.0, 1.0), (-1.0, 1.0, 0.0), (0.0, -1.0, 0.0), (-1.0, -1.0, 0.0), (1.0, 1.0, 1.0), (1.0, -1.0, 1.0), (-1.0, 0.0, 0.0)], [], [(0, 1, 2), (2, 1, 6, 3), (1, 0, 4), (4, 0, 5)])
_uv = me_plane_146.uv_layers.new(name='UVMap')
_uv.uv.foreach_set('vector', [0.0, 0.0, 0.0, 0.0, 0.0, 0.0, 0.0, 0.0, 0.0, 0.0, 0.0, 0.0, 0.0, 0.0, 0.0, 0.0, 0.0, 0.0, 0.0, 0.0, 0.0, 0.0, 0.0, 0.0, 0.0, 0.0])
me_plane_146.update()
me_plane_149 = bpy.data.meshes.new('Plane.149')
me_plane_149.from_pydata([(1.0, -1.0, 0.0), (-1.0, 1.0, 0.0), (-1.0, -1.0, 0.0), (0.0, 1.0, 0.0), (0.0, 0.0, 0.0), (1.0, 0.0, 1.0), (1.0, 1.0, 1.0), (0.0, 1.0, 1.0), (0.0, 0.0, 1.0)], [], [(2, 4, 3, 1), (8, 5, 6, 7), (3, 4, 8, 7), (4, 0, 5), (0, 4, 2), (4, 5, 8)])
_uv = me_plane_149.uv_layers.new(name='UVMap')
_uv.uv.foreach_set('vector', [0.0, 0.0, 0.5, 0.5, 0.5, 1.0, 0.0, 1.0, 0.5, 0.5, 1.0, 0.5, 1.0, 1.0, 0.5, 1.0, 0.5, 1.0, 0.5, 0.5, 0.5, 0.5, 0.5, 1.0, 0.0, 0.0, 0.0, 0.0, 0.0, 0.0, 0.0, 0.0, 0.0, 0.0, 0.0, 0.0, 0.0, 0.0, 0.0, 0.0, 0.0, 0.0])
me_plane_149.update()
me_plane_154 = bpy.data.meshes.new('Plane.154')
me_plane_154.from_pydata([(1.0, -1.0, 0.0), (-1.0, 1.0, 0.0), (-1.0, -1.0, 0.0), (1.0, 1.0, 1.0), (1.0, 0.0, 1.0), (1.0, 0.0, 0.0)], [], [(3, 5, 4), (2, 5, 1), (1, 5, 3), (0, 5, 2)])
_uv = me_plane_154.uv_layers.new(name='UVMap')
_uv.uv.foreach_set('vector', [0.0, 0.0, 0.0, 0.0, 0.0, 0.0, 0.0, 0.0, 0.0, 0.0, 0.0, 0.0, 0.0, 0.0, 0.0, 0.0, 0.0, 0.0, 0.0, 0.0, 0.0, 0.0, 0.0, 0.0])
me_plane_154.update()
me_plane_159 = bpy.data.meshes.new('Plane.159')
me_plane_159.from_pydata([(-1.0, -1.0, 0.0), (1.0, 1.0, 1.0), (0.0, -1.0, 1.0), (1.0, -1.0, 1.0), (-1.0, 1.0, 1.0), (-1.0, 0.0, 1.0), (0.0, -1.0, 0.0)], [], [(2, 5, 6), (2, 3, 1), (1, 4, 5), (5, 0, 6), (2, 1, 5)])
_uv = me_plane_159.uv_layers.new(name='UVMap')
_uv.uv.foreach_set('vector', [0.0, 0.0, 0.0, 0.0, 0.0, 0.0, 0.0, 0.0, 0.0, 0.0, 0.0, 0.0, 0.0, 0.0, 0.0, 0.0, 0.0, 0.0, 0.0, 0.0, 0.0, 0.0, 0.0, 0.0, 0.0, 0.0, 0.0, 0.0, 0.0, 0.0])
me_plane_159.update()
me_plane_160 = bpy.data.meshes.new('Plane.160')
me_plane_160.from_pydata([(-1.0, -1.0, 0.0), (1.0, -1.0, 1.0), (1.0, 1.0, 1.0), (-1.0, 1.0, 1.0), (0.0, -1.0, 1.0)], [], [(3, 0, 4), (4, 1, 2), (2, 3, 4)])
_uv = me_plane_160.uv_layers.new(name='UVMap')
_uv.uv.foreach_set('vector', [0.0, 0.0, 0.0, 0.0, 0.0, 0.0, 0.0, 0.0, 0.0, 0.0, 0.0, 0.0, 0.0, 0.0, 0.0, 0.0, 0.0, 0.0])
me_plane_160.update()
me_plane_161 = bpy.data.meshes.new('Plane.161')
me_plane_161.from_pydata([(-1.0, -1.0, 0.0), (-1.0, 0.0, 0.0), (1.0, 1.0, 1.0), (1.0, -1.0, 1.0), (-1.0, 0.0, 1.0), (-1.0, 1.0, 1.0)], [], [(1, 3, 4), (3, 2, 4), (4, 2, 5), (1, 0, 3)])
_uv = me_plane_161.uv_layers.new(name='UVMap')
_uv.uv.foreach_set('vector', [0.3333, 0.5, 1.0, 0.0, 0.5, 0.5, 1.0, 0.0, 1.0, 1.0, 0.5, 0.5, 0.5, 0.5, 1.0, 1.0, 0.5, 1.0, 0.3333, 0.5, 0.0, 0.0, 1.0, 0.0])
me_plane_161.update()
me_plane_169 = bpy.data.meshes.new('Plane.169')
me_plane_169.from_pydata([(1.0, -1.0, 0.0), (-1.0, 1.0, 0.0), (-1.0, -1.0, 0.0), (1.0, 1.0, 1.0), (0.0, 1.0, 1.0)], [], [(0, 3, 4), (1, 2, 4), (2, 0, 4)])
_uv = me_plane_169.uv_layers.new(name='UVMap')
_uv.uv.foreach_set('vector', [0.0, 0.0, 0.0, 0.0, 0.0, 0.0, 0.0, 0.0, 0.0, 0.0, 0.0, 0.0, 0.0, 0.0, 0.0, 0.0, 0.0, 0.0])
me_plane_169.update()
me_plane_009 = bpy.data.meshes.new('Plane.009')
me_plane_009.from_pydata([(-1.0, -1.0, 0.0), (1.0, -1.0, 1.0), (1.0, 1.0, 1.0), (-1.0, 1.0, 1.0)], [], [(0, 1, 2), (3, 0, 2)])
_uv = me_plane_009.uv_layers.new(name='UVMap')
_uv.uv.foreach_set('vector', [0.0, 0.0, 1.0, 0.0, 1.0, 1.0, 0.5, 1.0, 0.0, 0.0, 1.0, 1.0])
me_plane_009.update()
me_plane_010 = bpy.data.meshes.new('Plane.010')
me_plane_010.from_pydata([(1.0, -1.0, 0.0), (-1.0, 1.0, 0.0), (-1.0, -1.0, 0.0), (1.0, 1.0, 1.0)], [], [(1, 2, 3), (2, 0, 3)])
_uv = me_plane_010.uv_layers.new(name='UVMap')
_uv.uv.foreach_set('vector', [0.0, 1.0, 0.0, 0.0, 1.0, 1.0, 0.0, 0.0, 1.0, 0.0, 1.0, 1.0])
me_plane_010.update()
me_plane_176 = bpy.data.meshes.new('Plane.176')
me_plane_176.from_pydata([(-1.0, -1.0, 0.0), (1.0, 1.0, 1.0), (0.0, -1.0, 1.0), (1.0, -1.0, 1.0), (0.0, 0.0, 1.0), (-1.0, 1.0, 1.0), (-1.0, 0.0, 1.0), (0.0, -1.0, 0.0)], [], [(2, 3, 1, 4), (4, 1, 5, 6), (7, 2, 4), (7, 4, 6, 0)])
_uv = me_plane_176.uv_layers.new(name='UVMap')
_uv.uv.foreach_set('vector', [0.5, 0.0, 1.0, 0.0, 1.0, 1.0, 0.5, 0.5, 0.5, 0.5, 1.0, 1.0, 0.5, 1.0, 0.5, 0.5, 0.0, 0.0, 0.5, 0.0, 0.5, 0.5, 0.0, 0.0, 0.5, 0.5, 0.5, 0.5, 0.0, 0.0])
me_plane_176.update()
me_plane_177 = bpy.data.meshes.new('Plane.177')
me_plane_177.from_pydata([(-1.0, -1.0, 0.0), (1.0, 1.0, 1.0), (0.0, -1.0, 1.0), (1.0, -1.0, 1.0), (0.0, 0.0, 1.0), (-1.0, 1.0, 1.0), (-1.0, 0.0, 1.0), (0.0, -1.0, 0.0)], [], [(2, 3, 1, 4), (4, 1, 5, 6), (0, 2, 6), (7, 2, 0), (2, 4, 6)])
_uv = me_plane_177.uv_layers.new(name='UVMap')
_uv.uv.foreach_set('vector', [0.5, 0.0, 1.0, 0.0, 1.0, 1.0, 0.5, 0.5, 0.5, 0.5, 1.0, 1.0, 0.5, 1.0, 0.5, 0.5, 0.0, 0.0, 0.5, 0.0, 0.5, 0.5, 0.0, 0.0, 0.5, 0.0, 0.0, 0.0, 0.5, 0.0, 0.5, 0.5, 0.5, 0.5])
me_plane_177.update()
me_plane_178 = bpy.data.meshes.new('Plane.178')
me_plane_178.from_pydata([(-1.0, -1.0, 0.0), (1.0, -1.0, 1.0), (1.0, 1.0, 1.0), (-1.0, 1.0, 1.0), (0.0, -1.0, 1.0)], [], [(2, 0, 4), (4, 1, 2), (2, 3, 0)])
_uv = me_plane_178.uv_layers.new(name='UVMap')
_uv.uv.foreach_set('vector', [0.0, 0.0, 0.0, 0.0, 0.0, 0.0, 0.0, 0.0, 0.0, 0.0, 0.0, 0.0, 0.0, 0.0, 0.0, 0.0, 0.0, 0.0])
me_plane_178.update()
me_plane_179 = bpy.data.meshes.new('Plane.179')
me_plane_179.from_pydata([(-1.0, -1.0, 0.0), (-1.0, 0.0, 0.0), (1.0, 1.0, 1.0), (1.0, -1.0, 1.0), (-1.0, 0.0, 1.0), (-1.0, 1.0, 1.0)], [], [(0, 3, 4), (3, 2, 4), (4, 1, 0), (2, 5, 4)])
_uv = me_plane_179.uv_layers.new(name='UVMap')
_uv.uv.foreach_set('vector', [0.0, 0.0, 0.0, 0.0, 0.0, 0.0, 0.0, 0.0, 0.0, 0.0, 0.0, 0.0, 0.0, 0.0, 0.0, 0.0, 0.0, 0.0, 0.0, 0.0, 0.0, 0.0, 0.0, 0.0])
me_plane_179.update()
me_plane_180 = bpy.data.meshes.new('Plane.180')
me_plane_180.from_pydata([(-1.0, -1.0, 0.0), (-1.0, 0.0, 0.0), (1.0, 1.0, 1.0), (1.0, -1.0, 1.0), (-1.0, 0.0, 1.0), (-1.0, 1.0, 1.0)], [], [(0, 2, 4), (4, 1, 0), (0, 3, 2), (2, 5, 4)])
_uv = me_plane_180.uv_layers.new(name='UVMap')
_uv.uv.foreach_set('vector', [0.0, 0.0, 0.0, 0.0, 0.0, 0.0, 0.0, 0.0, 0.0, 0.0, 0.0, 0.0, 0.0, 0.0, 0.0, 0.0, 0.0, 0.0, 0.0, 0.0, 0.0, 0.0, 0.0, 0.0])
me_plane_180.update()
me_plane_181 = bpy.data.meshes.new('Plane.181')
me_plane_181.from_pydata([(-1.0, -1.0, 0.0), (0.0, -1.0, 0.0), (1.0, 1.0, 1.0), (0.0, -1.0, 1.0), (1.0, -1.0, 1.0), (-1.0, 0.0, 0.0), (-1.0, 1.0, 1.0), (-1.0, 0.0, 1.0)], [], [(3, 2, 7), (5, 0, 1), (3, 4, 2), (2, 6, 7), (7, 5, 1, 3)])
_uv = me_plane_181.uv_layers.new(name='UVMap')
_uv.uv.foreach_set('vector', [0.0, 0.0, 0.0, 0.0, 0.0, 0.0, 0.0, 0.0, 0.0, 0.0, 0.0, 0.0, 0.0, 0.0, 0.0, 0.0, 0.0, 0.0, 0.0, 0.0, 0.0, 0.0, 0.0, 0.0, 0.0, 0.0, 0.0, 0.0, 0.0, 0.0, 0.0, 0.0])
me_plane_181.update()
me_plane_183 = bpy.data.meshes.new('Plane.183')
me_plane_183.from_pydata([(-1.0, -1.0, 0.0), (-1.0, 0.0, 0.0), (1.0, 1.0, 1.0), (1.0, -1.0, 1.0), (-1.0, 0.0, 1.0), (-1.0, 1.0, 1.0), (0.0, -1.0, 0.5)], [], [(6, 2, 4), (4, 1, 6), (1, 0, 6), (6, 3, 2), (2, 5, 4)])
_uv = me_plane_183.uv_layers.new(name='UVMap')
_uv.uv.foreach_set('vector', [0.0, 0.0, 0.0, 0.0, 0.0, 0.0, 0.0, 0.0, 0.0, 0.0, 0.0, 0.0, 0.0, 0.0, 0.0, 0.0, 0.0, 0.0, 0.0, 0.0, 0.0, 0.0, 0.0, 0.0, 0.0, 0.0, 0.0, 0.0, 0.0, 0.0])
me_plane_183.update()
me_plane_182 = bpy.data.meshes.new('Plane.182')
me_plane_182.from_pydata([(1.0, -1.0, 0.0), (-1.0, 1.0, 0.0), (1.0, 0.0, 0.0), (-1.0, -1.0, 0.0), (0.0, 1.0, 0.0), (1.0, 0.0, 1.0), (1.0, 1.0, 1.0), (0.0, 1.0, 1.0)], [], [(3, 1, 4), (0, 3, 2), (7, 6, 5), (3, 4, 2), (5, 2, 4, 7)])
_uv = me_plane_182.uv_layers.new(name='UVMap')
_uv.uv.foreach_set('vector', [0.0, 0.0, 0.0, 0.0, 0.0, 0.0, 0.0, 0.0, 0.0, 0.0, 0.0, 0.0, 0.0, 0.0, 0.0, 0.0, 0.0, 0.0, 0.0, 0.0, 0.0, 0.0, 0.0, 0.0, 0.0, 0.0, 0.0, 0.0, 0.0, 0.0, 0.0, 0.0])
me_plane_182.update()
me_plane_150 = bpy.data.meshes.new('Plane.150')
me_plane_150.from_pydata([(1.0, -1.0, 0.0), (-1.0, 1.0, 0.0), (-1.0, -1.0, 0.0), (1.0, 1.0, 1.0), (0.0, 1.0, 1.0)], [], [(0, 4, 1), (1, 2, 0), (0, 3, 4)])
_uv = me_plane_150.uv_layers.new(name='UVMap')
_uv.uv.foreach_set('vector', [0.0, 0.0, 0.0, 0.0, 0.0, 0.0, 0.0, 0.0, 0.0, 0.0, 0.0, 0.0, 0.0, 0.0, 0.0, 0.0, 0.0, 0.0])
me_plane_150.update()
me_plane_166 = bpy.data.meshes.new('Plane.166')
me_plane_166.from_pydata([(0.0, -1.0, 1.0), (-1.0, 1.0, 0.0), (0.0, -1.0, 0.0), (-1.0, -1.0, 0.0), (1.0, 1.0, 1.0), (1.0, -1.0, 1.0)], [], [(1, 5, 0), (2, 3, 1), (1, 4, 5), (0, 2, 1)])
_uv = me_plane_166.uv_layers.new(name='UVMap')
_uv.uv.foreach_set('vector', [0.0, 0.0, 0.0, 0.0, 0.0, 0.0, 0.0, 0.0, 0.0, 0.0, 0.0, 0.0, 0.0, 0.0, 0.0, 0.0, 0.0, 0.0, 0.0, 0.0, 0.0, 0.0, 0.0, 0.0])
me_plane_166.update()
me_plane_170 = bpy.data.meshes.new('Plane.170')
me_plane_170.from_pydata([(1.0, -1.0, 0.0), (-1.0, 1.0, 0.0), (-1.0, -1.0, 0.0), (1.0, 1.0, 1.0), (1.0, 0.0, 1.0), (1.0, 0.0, 0.0)], [], [(1, 4, 5), (0, 2, 1), (1, 3, 4), (5, 0, 1)])
_uv = me_plane_170.uv_layers.new(name='UVMap')
_uv.uv.foreach_set('vector', [0.0, 0.0, 0.0, 0.0, 0.0, 0.0, 0.0, 0.0, 0.0, 0.0, 0.0, 0.0, 0.0, 0.0, 0.0, 0.0, 0.0, 0.0, 0.0, 0.0, 0.0, 0.0, 0.0, 0.0])
me_plane_170.update()
me_plane_171 = bpy.data.meshes.new('Plane.171')
me_plane_171.from_pydata([(1.0, -1.0, 0.0), (-1.0, 1.0, 0.0), (-1.0, -1.0, 0.0), (0.0, 1.0, 0.0), (1.0, 0.0, 1.0), (1.0, 1.0, 1.0), (0.0, 1.0, 1.0)], [], [(4, 0, 3), (0, 2, 3), (2, 1, 3), (3, 6, 4), (6, 5, 4)])
_uv = me_plane_171.uv_layers.new(name='UVMap')
_uv.uv.foreach_set('vector', [0.0, 0.0, 0.0, 0.0, 0.0, 0.0, 0.0, 0.0, 0.0, 0.0, 0.0, 0.0, 0.0, 0.0, 0.0, 0.0, 0.0, 0.0, 0.0, 0.0, 0.0, 0.0, 0.0, 0.0, 0.0, 0.0, 0.0, 0.0, 0.0, 0.0])
me_plane_171.update()
me_plane_172 = bpy.data.meshes.new('Plane.172')
me_plane_172.from_pydata([(1.0, -1.0, 0.0), (-1.0, 1.0, 0.0), (-1.0, -1.0, 0.0), (0.0, 1.0, 0.0), (1.0, 0.0, 1.0), (1.0, 1.0, 1.0), (0.0, 1.0, 1.0)], [], [(3, 5, 0), (0, 2, 1), (3, 6, 5), (0, 1, 3), (5, 4, 0)])
_uv = me_plane_172.uv_layers.new(name='UVMap')
_uv.uv.foreach_set('vector', [0.0, 0.0, 0.0, 0.0, 0.0, 0.0, 0.0, 0.0, 0.0, 0.0, 0.0, 0.0, 0.0, 0.0, 0.0, 0.0, 0.0, 0.0, 0.0, 0.0, 0.0, 0.0, 0.0, 0.0, 0.0, 0.0, 0.0, 0.0, 0.0, 0.0])
me_plane_172.update()
me_plane_174 = bpy.data.meshes.new('Plane.174')
me_plane_174.from_pydata([(-1.0, 0.0, 0.0), (0.0, 0.0, 1.0), (0.0, 1.0, 1.0), (-1.0, 1.0, 1.0), (0.0, -1.0, 0.0), (-1.0, -1.0, 0.0), (-1.0, 0.0, 1.0), (1.0, 0.0, 1.0), (1.0, 1.0, 1.0), (1.0, -1.0, 0.0)], [], [(5, 4, 0), (6, 1, 2, 3), (0, 4, 1), (6, 0, 1), (1, 4, 9, 7), (2, 1, 7, 8)])
_uv = me_plane_174.uv_layers.new(name='UVMap')
_uv.uv.foreach_set('vector', [0.0, 0.0, 1.0, 0.0, 0.0, 0.5, 0.5, 0.5, 1.0, 0.5, 1.0, 1.0, 0.5, 1.0, 0.0, 0.5, 1.0, 0.0, 1.0, 0.5, 0.5, 0.5, 0.0, 0.5, 1.0, 0.5, 1.0, 0.5, 1.0, 0.0, 1.0, 0.0, 1.0, 0.5, 1.0, 1.0, 1.0, 0.5, 1.0, 0.5, 1.0, 1.0])
me_plane_174.update()

# ---- objects
ob_inner_corner = bpy.data.objects.new('Inner Corner', me_plane_033)
ob_inner_corner_slant = bpy.data.objects.new('Inner Corner Slant', me_plane_035)
ob_outer_corner = bpy.data.objects.new('Outer Corner', me_plane_029)
ob_slant____wall = bpy.data.objects.new('Slant -> Wall', me_plane_038)
ob_wall = bpy.data.objects.new('Wall', me_plane_031)
ob_wall_slant = bpy.data.objects.new('Wall Slant', me_plane_037)
ob_inner_corner_slant_002 = bpy.data.objects.new('Inner Corner Slant.002', me_plane_051)
ob_inner_corner_005 = bpy.data.objects.new('Inner Corner.005', me_plane_082)
ob_flat_base_023 = bpy.data.objects.new('Flat Base.023', me_plane_089)
ob_flat_base_024 = bpy.data.objects.new('Flat Base.024', me_plane_090)
ob_flat_base_025 = bpy.data.objects.new('Flat Base.025', me_plane_091)
ob_flat_base_026 = bpy.data.objects.new('Flat Base.026', me_plane_092)
ob_outer_corner_006 = bpy.data.objects.new('Outer Corner.006', me_plane_093)
ob_outer_corner_008 = bpy.data.objects.new('Outer Corner.008', me_plane_095)
ob_outer_corner_009 = bpy.data.objects.new('Outer Corner.009', me_plane_096)
ob_outer_corner_011 = bpy.data.objects.new('Outer Corner.011', me_plane_098)
ob_flat_base_005 = bpy.data.objects.new('Flat Base.005', me_plane_099)
ob_flat_base_006 = bpy.data.objects.new('Flat Base.006', me_plane_100)
ob_inner_corner_slant_005 = bpy.data.objects.new('Inner Corner Slant.005', me_plane_101)
ob_outer_corner_010 = bpy.data.objects.new('Outer Corner.010', me_plane_103)
ob_outer_corner_012 = bpy.data.objects.new('Outer Corner.012', me_plane_104)
ob_flat_base_007 = bpy.data.objects.new('Flat Base.007', me_plane_105)
ob_flat_base_008 = bpy.data.objects.new('Flat Base.008', me_plane_106)
ob_slant____wall_004 = bpy.data.objects.new('Slant -> Wall.004', me_plane_107)
ob_flat_base_009 = bpy.data.objects.new('Flat Base.009', me_plane_108)
ob_flat_base_010 = bpy.data.objects.new('Flat Base.010', me_plane_109)
ob_flat_base_011 = bpy.data.objects.new('Flat Base.011', me_plane_110)
ob_flat_base_012 = bpy.data.objects.new('Flat Base.012', me_plane_112)
ob_outer_corner_013 = bpy.data.objects.new('Outer Corner.013', me_plane_113)
ob_inner_corner_slant_006 = bpy.data.objects.new('Inner Corner Slant.006', me_plane_117)
ob_wall_slant_001 = bpy.data.objects.new('Wall Slant.001', me_plane_118)
ob_inner_corner_slant_007 = bpy.data.objects.new('Inner Corner Slant.007', me_plane_119)
ob_outer_corner_015 = bpy.data.objects.new('Outer Corner.015', me_plane_120)
ob_flat_base_013 = bpy.data.objects.new('Flat Base.013', me_plane_121)
ob_outer_corner_016 = bpy.data.objects.new('Outer Corner.016', me_plane_122)
ob_flat_base_014 = bpy.data.objects.new('Flat Base.014', me_plane_123)
ob_flat_base__1_001 = bpy.data.objects.new('Flat Base +1.001', me_plane_195)
ob_flat_base_001 = bpy.data.objects.new('Flat Base.001', me_plane_060)
ob_flat_base_002 = bpy.data.objects.new('Flat Base.002', me_plane_061)
ob_flat_base_003 = bpy.data.objects.new('Flat Base.003', me_plane_062)
ob_flat_base_004 = bpy.data.objects.new('Flat Base.004', me_plane_063)
ob_inner_corner_001 = bpy.data.objects.new('Inner Corner.001', me_plane_043)
ob_inner_corner_002 = bpy.data.objects.new('Inner Corner.002', me_plane_044)
ob_inner_corner_003 = bpy.data.objects.new('Inner Corner.003', me_plane_050)
ob_inner_corner_004 = bpy.data.objects.new('Inner Corner.004', me_plane_058)
ob_inner_corner_slant_001 = bpy.data.objects.new('Inner Corner Slant.001', me_plane_041)
ob_inner_corner_slant_003 = bpy.data.objects.new('Inner Corner Slant.003', me_plane_052)
ob_inner_corner_slant_004 = bpy.data.objects.new('Inner Corner Slant.004', me_plane_053)
ob_outer_corner_001 = bpy.data.objects.new('Outer Corner.001', me_plane_045)
ob_outer_corner_002 = bpy.data.objects.new('Outer Corner.002', me_plane_049)
ob_outer_corner_003 = bpy.data.objects.new('Outer Corner.003', me_plane_057)
ob_outer_corner_004 = bpy.data.objects.new('Outer Corner.004', me_plane_059)
ob_outer_corner_slant_001 = bpy.data.objects.new('Outer Corner Slant.001', me_plane_040)
ob_outer_corner_slant_002 = bpy.data.objects.new('Outer Corner Slant.002', me_plane_042)
ob_outer_corner_slant_003 = bpy.data.objects.new('Outer Corner Slant.003', me_plane_048)
ob_slant____wall_001 = bpy.data.objects.new('Slant -> Wall.001', me_plane_039)
ob_slant____wall_002 = bpy.data.objects.new('Slant -> Wall.002', me_plane_047)
ob_slant____wall_003 = bpy.data.objects.new('Slant -> Wall.003', me_plane_054)
ob_top_base_001 = bpy.data.objects.new('Top Base.001', me_plane_055)
ob_top_base_002 = bpy.data.objects.new('Top Base.002', me_plane_056)
ob_wall_001 = bpy.data.objects.new('Wall.001', me_plane_046)
ob_flat_base = bpy.data.objects.new('Flat Base', me_plane_030)
ob_wall_3 = bpy.data.objects.new('Wall.3', me_plane_126)
ob_inner_corner_1 = bpy.data.objects.new('Inner Corner.1', me_plane_114)
ob_inner_corner_2 = bpy.data.objects.new('Inner Corner.2', me_plane_127)
ob_inner_corner_3 = bpy.data.objects.new('Inner Corner.3', me_plane_128)
ob_outer_corner_2 = bpy.data.objects.new('Outer Corner.2', me_plane_094)
ob_outer_corner_1 = bpy.data.objects.new('Outer Corner.1', me_plane_116)
ob_outer_corner_3 = bpy.data.objects.new('Outer Corner.3', me_plane_124)
ob_flat_base__1 = bpy.data.objects.new('Flat Base +1', me_plane_032)
ob_wall_1 = bpy.data.objects.new('Wall.1', me_plane_115)
ob_wall_2 = bpy.data.objects.new('Wall.2', me_plane_125)
ob_wall_1___2 = bpy.data.objects.new('Wall.1 > 2', me_plane_139)
ob_wall_2___3 = bpy.data.objects.new('Wall.2 > 3', me_plane_141)
ob_wall_3___1 = bpy.data.objects.new('Wall.3 > 1', me_plane_146)
ob_outer_corner_1___2 = bpy.data.objects.new('Outer Corner.1 > 2', me_plane_149)
ob_outer_corner_3___1 = bpy.data.objects.new('Outer Corner.3 > 1', me_plane_154)
ob_inner_corner_1___2 = bpy.data.objects.new('Inner Corner.1 > 2', me_plane_159)
ob_inner_corner_2___3 = bpy.data.objects.new('Inner Corner.2 > 3', me_plane_160)
ob_inner_corner_3___1 = bpy.data.objects.new('Inner Corner.3 > 1', me_plane_161)
ob_outer_corner_2___3 = bpy.data.objects.new('Outer Corner.2 > 3', me_plane_169)
ob_wfc_module_0 = bpy.data.objects.new('wfc_module_0', me_plane_009)
ob_wfc_module_1 = bpy.data.objects.new('wfc_module_1', me_plane_010)
ob_inner_corner_010 = bpy.data.objects.new('Inner Corner.010', me_plane_176)
ob_inner_corner_011 = bpy.data.objects.new('Inner Corner.011', me_plane_177)
ob_inner_corner_012 = bpy.data.objects.new('Inner Corner.012', me_plane_178)
ob_inner_corner_013 = bpy.data.objects.new('Inner Corner.013', me_plane_179)
ob_inner_corner_014 = bpy.data.objects.new('Inner Corner.014', me_plane_180)
ob_inner_corner_015 = bpy.data.objects.new('Inner Corner.015', me_plane_181)
ob_inner_corner_016 = bpy.data.objects.new('Inner Corner.016', me_plane_183)
ob_outer_corner_005 = bpy.data.objects.new('Outer Corner.005', me_plane_182)
ob_outer_corner_024 = bpy.data.objects.new('Outer Corner.024', me_plane_150)
ob_outer_corner_027 = bpy.data.objects.new('Outer Corner.027', me_plane_166)
ob_outer_corner_029 = bpy.data.objects.new('Outer Corner.029', me_plane_170)
ob_outer_corner_030 = bpy.data.objects.new('Outer Corner.030', me_plane_171)
ob_outer_corner_031 = bpy.data.objects.new('Outer Corner.031', me_plane_172)
ob_outer_corner_032 = bpy.data.objects.new('Outer Corner.032', me_plane_174)

# ---- transforms, parenting, visibility, modifiers, constraints
ob_inner_corner.location = (3.0, 29.0, 0.0)
ob_inner_corner_slant.location = (9.0, 29.0, -2.0)
ob_outer_corner.location = (9.0, 29.0, 0.0)
ob_slant____wall.location = (24.0, 9.0, 0.0)
ob_wall.location = (6.0, 29.0, 0.0)
ob_wall.rotation_euler = (0.0, -0.0, 1.571)
ob_wall_slant.location = (6.0, 29.0, -2.0)
ob_wall_slant.rotation_euler = (0.0, -0.0, 1.571)
ob_inner_corner_slant_002.location = (3.0, 29.0, -2.0)
ob_inner_corner_005.location = (21.0, 9.0, 0.0)
ob_flat_base_023.location = (3.0, 0.0, 0.0)
ob_flat_base_024.location = (6.0, 29.0, -4.0)
ob_flat_base_024.rotation_euler = (0.0, -0.0, 1.571)
ob_flat_base_025.location = (15.0, 0.0, 0.0)
ob_flat_base_026.location = (21.0, 0.0, 0.0)
ob_outer_corner_006.location = (3.0, 29.0, -4.0)
ob_outer_corner_008.location = (18.0, 3.0, 0.0)
ob_outer_corner_009.location = (21.0, 3.0, 0.0)
ob_outer_corner_011.location = (24.0, 3.0, 0.0)
ob_flat_base_005.location = (12.0, -8.0, 0.0)
_m = ob_flat_base_005.modifiers.new('Auto Smooth', 'NODES')
_m.node_group = ng_auto_smooth
_gi = [s.identifier for s in ng_auto_smooth.interface.items_tree if s.item_type == 'SOCKET' and s.in_out == 'INPUT']
_m[_gi[1]] = 0.8029  # Angle
ob_flat_base_006.location = (12.0, -6.0, 0.0)
_m = ob_flat_base_006.modifiers.new('Auto Smooth', 'NODES')
_m.node_group = ng_auto_smooth
_gi = [s.identifier for s in ng_auto_smooth.interface.items_tree if s.item_type == 'SOCKET' and s.in_out == 'INPUT']
_m[_gi[1]] = 0.8029  # Angle
ob_inner_corner_slant_005.location = (12.0, -4.0, 0.0)
ob_inner_corner_slant_005.rotation_euler = (0.0, -0.0, -1.571)
_m = ob_inner_corner_slant_005.modifiers.new('Auto Smooth', 'NODES')
_m.node_group = ng_auto_smooth
_gi = [s.identifier for s in ng_auto_smooth.interface.items_tree if s.item_type == 'SOCKET' and s.in_out == 'INPUT']
_m[_gi[1]] = 0.8029  # Angle
ob_outer_corner_010.location = (14.0, -4.0, 0.0)
ob_outer_corner_010.rotation_euler = (0.0, -0.0, -1.571)
ob_outer_corner_010.scale = (1.0, -1.0, 1.0)
_m = ob_outer_corner_010.modifiers.new('Auto Smooth', 'NODES')
_m.node_group = ng_auto_smooth
_gi = [s.identifier for s in ng_auto_smooth.interface.items_tree if s.item_type == 'SOCKET' and s.in_out == 'INPUT']
_m[_gi[1]] = 0.8029  # Angle
ob_outer_corner_012.location = (14.0, -4.0, 0.0)
ob_outer_corner_012.rotation_euler = (0.0, -0.0, -1.571)
ob_outer_corner_012.scale = (1.0, -1.0, 1.0)
_m = ob_outer_corner_012.modifiers.new('Auto Smooth', 'NODES')
_m.node_group = ng_auto_smooth
_gi = [s.identifier for s in ng_auto_smooth.interface.items_tree if s.item_type == 'SOCKET' and s.in_out == 'INPUT']
_m[_gi[1]] = 0.8029  # Angle
ob_flat_base_007.location = (16.0, -6.0, 0.0)
ob_flat_base_007.rotation_euler = (0.0, -0.0, -1.571)
ob_flat_base_007.scale = (1.0, -1.0, 1.0)
_m = ob_flat_base_007.modifiers.new('Auto Smooth', 'NODES')
_m.node_group = ng_auto_smooth
_gi = [s.identifier for s in ng_auto_smooth.interface.items_tree if s.item_type == 'SOCKET' and s.in_out == 'INPUT']
_m[_gi[1]] = 0.8029  # Angle
ob_flat_base_008.location = (20.0, -6.0, 0.0)
ob_flat_base_008.rotation_euler = (0.0, -0.0, -1.571)
_m = ob_flat_base_008.modifiers.new('Auto Smooth', 'NODES')
_m.node_group = ng_auto_smooth
_gi = [s.identifier for s in ng_auto_smooth.interface.items_tree if s.item_type == 'SOCKET' and s.in_out == 'INPUT']
_m[_gi[1]] = 0.8029  # Angle
ob_slant____wall_004.location = (22.0, -6.0, 0.0)
ob_slant____wall_004.rotation_euler = (0.0, -0.0, -1.571)
_m = ob_slant____wall_004.modifiers.new('Auto Smooth', 'NODES')
_m.node_group = ng_auto_smooth
_gi = [s.identifier for s in ng_auto_smooth.interface.items_tree if s.item_type == 'SOCKET' and s.in_out == 'INPUT']
_m[_gi[1]] = 0.8029  # Angle
ob_flat_base_009.location = (18.0, -6.0, 0.0)
ob_flat_base_009.rotation_euler = (0.0, -0.0, -1.571)
_m = ob_flat_base_009.modifiers.new('Auto Smooth', 'NODES')
_m.node_group = ng_auto_smooth
_gi = [s.identifier for s in ng_auto_smooth.interface.items_tree if s.item_type == 'SOCKET' and s.in_out == 'INPUT']
_m[_gi[1]] = 0.8029  # Angle
ob_flat_base_010.location = (18.0, 0.0, 0.0)
ob_flat_base_011.location = (15.0, 3.0, 0.0)
ob_flat_base_011.rotation_euler = (0.0, -0.0, 1.571)
ob_flat_base_012.location = (0.0, 29.0, 0.0)
ob_outer_corner_013.location = (9.0, 29.0, -4.0)
ob_inner_corner_slant_006.location = (0.0, 26.0, -2.0)
ob_wall_slant_001.location = (0.0, 23.0, -2.0)
ob_wall_slant_001.rotation_euler = (0.0, -0.0, 1.571)
ob_inner_corner_slant_007.location = (0.0, 20.0, -2.0)
ob_outer_corner_015.location = (0.0, 26.0, -4.0)
ob_flat_base_013.location = (0.0, 23.0, -4.0)
ob_flat_base_013.rotation_euler = (0.0, -0.0, 1.571)
ob_outer_corner_016.location = (0.0, 20.0, -4.0)
ob_flat_base_014.location = (9.0, 26.0, -4.0)
ob_flat_base__1_001.location = (-12.0, 12.0, 0.0)
ob_flat_base_001.location = (0.02381, -3.024, 0.0)
ob_flat_base_001.rotation_euler = (0.0, -0.0, -1.571)
ob_flat_base_002.location = (0.02381, -11.02, 0.0)
ob_flat_base_002.rotation_euler = (0.0, -0.0, -1.571)
ob_flat_base_003.location = (0.02381, -13.02, 0.0)
ob_flat_base_003.rotation_euler = (0.0, -0.0, -1.571)
ob_flat_base_004.location = (2.024, -13.02, 0.0)
ob_flat_base_004.rotation_euler = (0.0, -0.0, -1.571)
ob_inner_corner_001.location = (4.024, -5.024, 0.0)
ob_inner_corner_001.rotation_euler = (0.0, -0.0, -4.712)
ob_inner_corner_002.location = (4.024, -7.024, 0.0)
ob_inner_corner_002.rotation_euler = (0.0, -0.0, -3.142)
ob_inner_corner_003.location = (4.024, -11.02, 0.0)
ob_inner_corner_004.location = (2.024, -9.024, 0.0)
ob_inner_corner_slant_001.location = (6.024, -3.024, 0.0)
ob_inner_corner_slant_001.rotation_euler = (0.0, -0.0, -3.142)
ob_inner_corner_slant_003.location = (1.024, -5.024, 0.0)
ob_inner_corner_slant_003.rotation_euler = (0.0, -0.0, -1.571)
ob_inner_corner_slant_004.location = (0.02381, -5.024, 0.0)
ob_inner_corner_slant_004.rotation_euler = (0.0, -0.0, -1.571)
ob_outer_corner_001.location = (6.024, -7.024, 0.0)
ob_outer_corner_001.rotation_euler = (0.0, -0.0, -3.142)
ob_outer_corner_002.location = (4.024, -13.02, 0.0)
ob_outer_corner_003.location = (0.02381, -9.024, 0.0)
ob_outer_corner_004.location = (2.024, -11.02, 0.0)
ob_outer_corner_slant_001.location = (2.024, -3.024, 0.0)
ob_outer_corner_slant_001.rotation_euler = (0.0, -0.0, -1.571)
ob_outer_corner_slant_002.location = (6.024, -5.024, 0.0)
ob_outer_corner_slant_002.rotation_euler = (0.0, -0.0, 1.571)
ob_outer_corner_slant_003.location = (6.024, -13.02, 0.0)
ob_outer_corner_slant_003.rotation_euler = (0.0, -0.0, -4.712)
ob_slant____wall_001.location = (4.024, -3.024, 0.0)
ob_slant____wall_001.rotation_euler = (0.0, -0.0, -1.571)
ob_slant____wall_002.location = (6.024, -11.02, 0.0)
ob_slant____wall_002.rotation_euler = (0.0, -0.0, -3.142)
ob_slant____wall_003.location = (0.02381, -7.024, 0.0)
ob_top_base_001.location = (2.024, -7.024, 0.0)
ob_top_base_001.rotation_euler = (0.0, -0.0, -1.571)
ob_top_base_002.location = (4.024, -9.024, 0.0)
ob_top_base_002.rotation_euler = (0.0, -0.0, -1.571)
ob_wall_001.location = (6.024, -9.024, 0.0)
ob_wall_001.rotation_euler = (0.0, -0.0, -3.142)
ob_flat_base.location = (-12.0, 14.0, 0.0)
ob_wall_3.location = (-6.0, 7.0, 0.0)
ob_inner_corner_1.location = (-12.0, 9.0, 0.0)
ob_inner_corner_2.location = (-9.0, 9.0, 0.0)
ob_inner_corner_3.location = (-6.0, 9.0, 0.0)
ob_outer_corner_2.location = (-9.0, 5.0, 0.0)
ob_outer_corner_1.location = (-12.0, 5.0, 0.0)
ob_outer_corner_3.location = (-6.0, 5.0, 0.0)
ob_flat_base__1.location = (-12.0, 12.0, 0.0)
ob_wall_1.location = (-12.0, 7.0, 0.0)
ob_wall_2.location = (-9.0, 7.0, 0.0)
ob_wall_1___2.location = (-15.0, 7.0, 0.0)
ob_wall_2___3.location = (-15.0, 9.0, 0.0)
ob_wall_2___3.rotation_euler = (0.0, -0.0, 1.571)
ob_wall_3___1.location = (-17.0, 9.0, 0.0)
ob_wall_3___1.rotation_euler = (0.0, -0.0, -1.571)
ob_outer_corner_1___2.location = (-15.0, 17.0, 0.0)
ob_outer_corner_1___2.rotation_euler = (0.0, -0.0, 1.571)
ob_outer_corner_3___1.location = (-17.0, 19.0, 0.0)
ob_outer_corner_3___1.rotation_euler = (0.0, -0.0, 4.712)
ob_inner_corner_1___2.location = (-15.0, 12.0, 0.0)
ob_inner_corner_1___2.rotation_euler = (0.0, -0.0, -7.854)
ob_inner_corner_2___3.location = (-15.0, 14.0, 0.0)
ob_inner_corner_3___1.location = (-17.0, 14.0, 0.0)
ob_inner_corner_3___1.rotation_euler = (0.0, -0.0, -4.712)
ob_outer_corner_2___3.location = (-15.0, 19.0, 0.0)
ob_outer_corner_2___3.rotation_euler = (0.0, -0.0, 3.142)
ob_wfc_module_0.location = (0.0, 0.0, 0.0)
ob_wfc_module_1.location = (0.0, 0.0, 0.0)
ob_inner_corner_010.location = (-15.0, 12.0, -2.0)
ob_inner_corner_010.rotation_euler = (0.0, -0.0, -7.854)
ob_inner_corner_011.location = (-15.0, 12.0, -4.0)
ob_inner_corner_011.rotation_euler = (0.0, -0.0, -7.854)
ob_inner_corner_012.location = (-15.0, 14.0, -2.0)
ob_inner_corner_013.location = (-17.0, 14.0, -2.0)
ob_inner_corner_013.rotation_euler = (0.0, -0.0, -4.712)
ob_inner_corner_014.location = (-17.0, 14.0, -4.0)
ob_inner_corner_014.rotation_euler = (0.0, -0.0, -4.712)
ob_inner_corner_015.location = (-12.0, 9.0, -2.0)
ob_inner_corner_015.rotation_euler = (0.0, -0.0, -6.283)
ob_inner_corner_016.location = (-17.0, 14.0, -6.0)
ob_inner_corner_016.rotation_euler = (0.0, -0.0, -4.712)
ob_outer_corner_005.location = (-12.0, 5.0, -2.0)
ob_outer_corner_024.location = (-15.0, 19.0, -2.0)
ob_outer_corner_024.rotation_euler = (0.0, -0.0, 3.142)
ob_outer_corner_027.location = (-15.0, 9.0, -2.0)
ob_outer_corner_027.rotation_euler = (0.0, -0.0, -3.142)
ob_outer_corner_029.location = (-17.0, 19.0, -2.0)
ob_outer_corner_029.rotation_euler = (0.0, -0.0, 4.712)
ob_outer_corner_030.location = (-15.0, 17.0, -2.0)
ob_outer_corner_030.rotation_euler = (0.0, -0.0, 1.571)
ob_outer_corner_031.location = (-15.0, 17.0, -4.0)
ob_outer_corner_031.rotation_euler = (0.0, -0.0, 1.571)
ob_outer_corner_032.location = (-15.0, 5.0, -2.0)
ob_outer_corner_032.rotation_euler = (0.0, -0.0, 1.571)

# ---- collection membership
col_blocks.objects.link(ob_inner_corner)
col_blocks.objects.link(ob_inner_corner_slant)
col_blocks.objects.link(ob_outer_corner)
col_blocks.objects.link(ob_slant____wall)
col_blocks.objects.link(ob_wall)
col_blocks.objects.link(ob_wall_slant)
col_blocks.objects.link(ob_inner_corner_slant_002)
col_blocks.objects.link(ob_inner_corner_005)
col_blocks.objects.link(ob_flat_base_023)
col_blocks.objects.link(ob_flat_base_024)
col_blocks.objects.link(ob_flat_base_025)
col_blocks.objects.link(ob_flat_base_026)
col_blocks.objects.link(ob_outer_corner_006)
col_blocks.objects.link(ob_outer_corner_008)
col_blocks.objects.link(ob_outer_corner_009)
col_blocks.objects.link(ob_outer_corner_011)
col_blocks.objects.link(ob_flat_base_005)
col_blocks.objects.link(ob_flat_base_006)
col_blocks.objects.link(ob_inner_corner_slant_005)
col_blocks.objects.link(ob_outer_corner_010)
col_blocks.objects.link(ob_outer_corner_012)
col_blocks.objects.link(ob_flat_base_007)
col_blocks.objects.link(ob_flat_base_008)
col_blocks.objects.link(ob_slant____wall_004)
col_blocks.objects.link(ob_flat_base_009)
col_blocks.objects.link(ob_flat_base_010)
col_blocks.objects.link(ob_flat_base_011)
col_blocks.objects.link(ob_flat_base_012)
col_blocks.objects.link(ob_outer_corner_013)
col_blocks.objects.link(ob_inner_corner_slant_006)
col_blocks.objects.link(ob_wall_slant_001)
col_blocks.objects.link(ob_inner_corner_slant_007)
col_blocks.objects.link(ob_outer_corner_015)
col_blocks.objects.link(ob_flat_base_013)
col_blocks.objects.link(ob_outer_corner_016)
col_blocks.objects.link(ob_flat_base_014)
col_blocks.objects.link(ob_flat_base__1_001)
col_example.objects.link(ob_flat_base_001)
col_example.objects.link(ob_flat_base_002)
col_example.objects.link(ob_flat_base_003)
col_example.objects.link(ob_flat_base_004)
col_example.objects.link(ob_inner_corner_001)
col_example.objects.link(ob_inner_corner_002)
col_example.objects.link(ob_inner_corner_003)
col_example.objects.link(ob_inner_corner_004)
col_example.objects.link(ob_inner_corner_slant_001)
col_example.objects.link(ob_inner_corner_slant_003)
col_example.objects.link(ob_inner_corner_slant_004)
col_example.objects.link(ob_outer_corner_001)
col_example.objects.link(ob_outer_corner_002)
col_example.objects.link(ob_outer_corner_003)
col_example.objects.link(ob_outer_corner_004)
col_example.objects.link(ob_outer_corner_slant_001)
col_example.objects.link(ob_outer_corner_slant_002)
col_example.objects.link(ob_outer_corner_slant_003)
col_example.objects.link(ob_slant____wall_001)
col_example.objects.link(ob_slant____wall_002)
col_example.objects.link(ob_slant____wall_003)
col_example.objects.link(ob_top_base_001)
col_example.objects.link(ob_top_base_002)
col_example.objects.link(ob_wall_001)
col_basics.objects.link(ob_flat_base)
col_basics.objects.link(ob_wall_3)
col_basics.objects.link(ob_inner_corner_1)
col_basics.objects.link(ob_inner_corner_2)
col_basics.objects.link(ob_inner_corner_3)
col_basics.objects.link(ob_outer_corner_2)
col_basics.objects.link(ob_outer_corner_1)
col_basics.objects.link(ob_outer_corner_3)
col_basics.objects.link(ob_flat_base__1)
col_basics.objects.link(ob_wall_1)
col_basics.objects.link(ob_wall_2)
col_basics.objects.link(ob_wall_1___2)
col_basics.objects.link(ob_wall_2___3)
col_basics.objects.link(ob_wall_3___1)
col_basics.objects.link(ob_outer_corner_1___2)
col_basics.objects.link(ob_outer_corner_3___1)
col_basics.objects.link(ob_inner_corner_1___2)
col_basics.objects.link(ob_inner_corner_2___3)
col_basics.objects.link(ob_inner_corner_3___1)
col_basics.objects.link(ob_outer_corner_2___3)
col_basics.objects.link(ob_wfc_module_0)
col_basics.objects.link(ob_wfc_module_1)
col_variations.objects.link(ob_inner_corner_010)
col_variations.objects.link(ob_inner_corner_011)
col_variations.objects.link(ob_inner_corner_012)
col_variations.objects.link(ob_inner_corner_013)
col_variations.objects.link(ob_inner_corner_014)
col_variations.objects.link(ob_inner_corner_015)
col_variations.objects.link(ob_inner_corner_016)
col_variations.objects.link(ob_outer_corner_005)
col_variations.objects.link(ob_outer_corner_024)
col_variations.objects.link(ob_outer_corner_027)
col_variations.objects.link(ob_outer_corner_029)
col_variations.objects.link(ob_outer_corner_030)
col_variations.objects.link(ob_outer_corner_031)
col_variations.objects.link(ob_outer_corner_032)
def _layer_coll(name, lc=None):
    lc = lc or bpy.context.view_layer.layer_collection
    for c in lc.children:
        if c.name == name: return c
        r = _layer_coll(name, c)
        if r: return r
_layer_coll('Example').exclude = True

# ---- scene / render settings (as saved in the file)
scene.frame_start = 1; scene.frame_end = 250; scene.frame_set(2)
scene.render.engine = 'BLENDER_EEVEE_NEXT'
scene.cycles.sampling_pattern = 'TABULATED_SOBOL'
bpy.context.view_layer.update()

# ---- added for rendering (the .blend has no active camera and no usable light): camera, sun
cam_auto = bpy.data.cameras.new('AutoCamera')
cam_auto.lens = 50.0
cam_auto.sensor_width = 36.0
cam_auto.clip_end = 1000.0
ob_auto_camera = bpy.data.objects.new('AutoCamera', cam_auto)
scene.collection.objects.link(ob_auto_camera)
ob_auto_camera.location = (57.7185, -54.5622, 41.3748)
ob_auto_camera.rotation_euler = (1.09748, -7.21219e-08, 0.694738)
scene.camera = ob_auto_camera
light_auto_sun = bpy.data.lights.new('AutoSun', 'SUN')
light_auto_sun.energy = 3.0
light_auto_sun.angle = 0.0523599
ob_auto_sun = bpy.data.objects.new('AutoSun', light_auto_sun)
scene.collection.objects.link(ob_auto_sun)
ob_auto_sun.rotation_euler = (0.872665, 0.174533, 0.523599)
bpy.context.view_layer.update()
